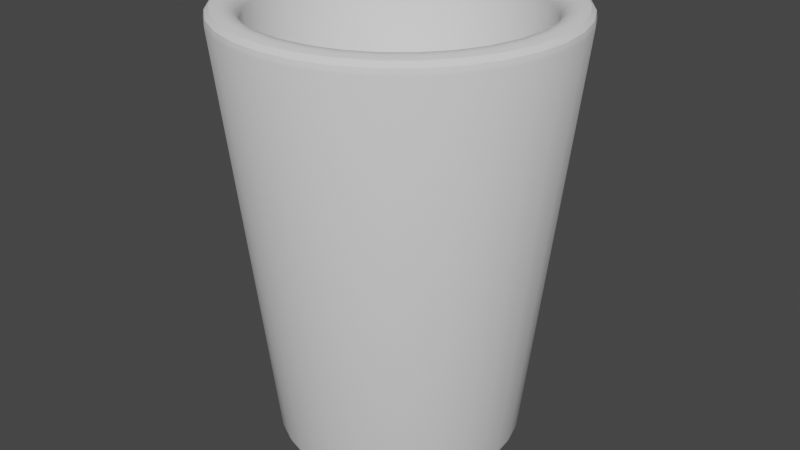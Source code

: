 # Source: cup.blend  (saved by Blender 3.4.6; exported with 4.5.12 LTS)
import bpy
from mathutils import Matrix  # noqa: F401  (used for matrix-valued properties, if any)

bpy.ops.wm.read_factory_settings(use_empty=True)
scene = bpy.context.scene
scene.name = 'Scene'

# ---- collections
col_collection = bpy.data.collections.new('Collection'); scene.collection.children.link(col_collection)

# ---- node groups
ng_auto_smooth = bpy.data.node_groups.new('Auto Smooth', 'GeometryNodeTree')
_s = ng_auto_smooth.interface.new_socket(name='Geometry', in_out='OUTPUT', socket_type='NodeSocketGeometry')
_s = ng_auto_smooth.interface.new_socket(name='Geometry', in_out='INPUT', socket_type='NodeSocketGeometry')
_s = ng_auto_smooth.interface.new_socket(name='Angle', in_out='INPUT', socket_type='NodeSocketFloat')
_s.subtype = 'ANGLE'
_s.min_value = 0.0
_s.max_value = 3.142
ng_auto_smooth.is_modifier = True
_N = ng_auto_smooth.nodes; _L = ng_auto_smooth.links
n0 = _N.new('NodeGroupOutput'); n0.name = 'Group Output'; n0.location = (480, -100)
n1 = _N.new('NodeGroupInput'); n1.name = 'Group Input'; n1.location = (-420, -300)
n2 = _N.new('NodeGroupInput'); n2.name = 'Group Input.001'; n2.location = (-60, -100)
n3 = _N.new('GeometryNodeSetShadeSmooth'); n3.name = 'Set Shade Smooth'; n3.location = (120, -100)
n3.domain = 'EDGE'
n4 = _N.new('GeometryNodeSetShadeSmooth'); n4.name = 'Set Shade Smooth.001'; n4.location = (300, -100)
n5 = _N.new('GeometryNodeInputMeshEdgeAngle'); n5.name = 'Edge Angle'; n5.location = (-420, -220)
n6 = _N.new('GeometryNodeInputEdgeSmooth'); n6.name = 'Is Edge Smooth'; n6.location = (-60, -160)
n7 = _N.new('GeometryNodeInputShadeSmooth'); n7.name = 'Is Face Smooth'; n7.location = (-240, -340)
n8 = _N.new('FunctionNodeBooleanMath'); n8.name = 'Boolean Math'; n8.location = (-60, -220)
n9 = _N.new('FunctionNodeCompare'); n9.name = 'Compare'; n9.location = (-240, -180)
n9.operation = 'LESS_EQUAL'
_L.new(n5.outputs[0], n9.inputs[0])
_L.new(n4.outputs[0], n0.inputs[0])
_L.new(n1.outputs[1], n9.inputs[1])
_L.new(n9.outputs[0], n8.inputs[0])
_L.new(n7.outputs[0], n8.inputs[1])
_L.new(n2.outputs[0], n3.inputs[0])
_L.new(n6.outputs[0], n3.inputs[1])
_L.new(n3.outputs[0], n4.inputs[0])
_L.new(n8.outputs[0], n3.inputs[2])
n0.is_active_output = True

# ---- world
world_world = bpy.data.worlds.new('World'); scene.world = world_world
world_world.use_nodes = True; world_world.node_tree.nodes.clear()
_N = world_world.node_tree.nodes; _L = world_world.node_tree.links
n0 = _N.new('ShaderNodeOutputWorld'); n0.name = 'World Output'; n0.location = (300, 300)
n1 = _N.new('ShaderNodeBackground'); n1.name = 'Background'; n1.location = (10, 300)
n1.inputs[0].default_value = (0.05088, 0.05088, 0.05088, 1.0)
_L.new(n1.outputs[0], n0.inputs[0])
n0.is_active_output = True
world_world.color = (0.05088, 0.05088, 0.05088)
world_world.use_sun_shadow = False
world_world.sun_shadow_jitter_overblur = 0.0

# ---- meshes
me_cylinder_001 = bpy.data.meshes.new('Cylinder.001')
me_cylinder_001.from_pydata([(2.111e-10, 0.2227, -0.003308), (-3.107e-10, 0.2517, 0.02249), (-5.277e-11, 0.2361, 0.0001481), (-2.375e-10, 0.2467, 0.009591), (4.085e-12, 0.3149, 0.9044), (5.299e-09, 0.284, 0.8758), (7.185e-10, 0.3002, 0.9006), (2.656e-09, 0.2889, 0.8901), (0.04345, 0.2184, -0.003308), (0.0491, 0.2468, 0.02249), (0.04606, 0.2316, 0.0001481), (0.04813, 0.242, 0.009591), (0.05541, 0.2785, 0.8758), (0.06144, 0.3089, 0.9044), (0.05636, 0.2834, 0.8901), (0.05857, 0.2945, 0.9006), (0.08522, 0.2057, -0.003308), (0.09631, 0.2325, 0.02249), (0.09036, 0.2181, 0.0001481), (0.09442, 0.2279, 0.009591), (0.1087, 0.2624, 0.8758), (0.1205, 0.2909, 0.9044), (0.1106, 0.2669, 0.8901), (0.1149, 0.2774, 0.9006), (0.1237, 0.1852, -0.003308), (0.1398, 0.2093, 0.02249), (0.1312, 0.1963, 0.0001481), (0.1371, 0.2051, 0.009591), (0.1578, 0.2361, 0.8758), (0.175, 0.2618, 0.9044), (0.1605, 0.2402, 0.8901), (0.1668, 0.2496, 0.9006), (0.1575, 0.1575, -0.003308), (0.178, 0.178, 0.02249), (0.167, 0.167, 0.0001481), (0.1745, 0.1745, 0.009591), (0.2008, 0.2008, 0.8758), (0.2227, 0.2227, 0.9044), (0.2043, 0.2043, 0.8901), (0.2123, 0.2123, 0.9006), (0.1852, 0.1237, -0.003308), (0.2093, 0.1398, 0.02249), (0.1963, 0.1312, 0.0001481), (0.2051, 0.1371, 0.009591), (0.2361, 0.1578, 0.8758), (0.2618, 0.175, 0.9044), (0.2402, 0.1605, 0.8901), (0.2496, 0.1668, 0.9006), (0.2057, 0.08522, -0.003308), (0.2325, 0.09631, 0.02249), (0.2181, 0.09036, 0.0001481), (0.2279, 0.09442, 0.009591), (0.2624, 0.1087, 0.8758), (0.2909, 0.1205, 0.9044), (0.2669, 0.1106, 0.8901), (0.2774, 0.1149, 0.9006), (0.2184, 0.04345, -0.003308), (0.2468, 0.0491, 0.02249), (0.2316, 0.04606, 0.0001481), (0.242, 0.04813, 0.009591), (0.2785, 0.05541, 0.8758), (0.3089, 0.06144, 0.9044), (0.2834, 0.05636, 0.8901), (0.2945, 0.05857, 0.9006), (0.2227, 1.9e-09, -0.003308), (0.2517, 1.243e-09, 0.02249), (0.2361, 1.57e-09, 0.0001481), (0.2467, 1.346e-09, 0.009591), (0.284, 1.208e-09, 0.8758), (0.3149, 1.236e-09, 0.9044), (0.2889, 1.22e-09, 0.8901), (0.3002, 1.234e-09, 0.9006), (0.2184, -0.04345, -0.003308), (0.2468, -0.0491, 0.02249), (0.2316, -0.04606, 0.0001481), (0.242, -0.04813, 0.009591), (0.2785, -0.05541, 0.8758), (0.3089, -0.06144, 0.9044), (0.2834, -0.05636, 0.8901), (0.2945, -0.05857, 0.9006), (0.2057, -0.08522, -0.003308), (0.2325, -0.09631, 0.02249), (0.2181, -0.09036, 0.0001481), (0.2279, -0.09442, 0.009591), (0.2624, -0.1087, 0.8758), (0.2909, -0.1205, 0.9044), (0.2669, -0.1106, 0.8901), (0.2774, -0.1149, 0.9006), (0.1852, -0.1237, -0.003308), (0.2093, -0.1398, 0.02249), (0.1963, -0.1312, 0.0001481), (0.2051, -0.1371, 0.009591), (0.2361, -0.1578, 0.8758), (0.2618, -0.175, 0.9044), (0.2402, -0.1605, 0.8901), (0.2496, -0.1668, 0.9006), (0.1575, -0.1575, -0.003308), (0.178, -0.178, 0.02249), (0.167, -0.167, 0.0001481), (0.1745, -0.1745, 0.009591), (0.2008, -0.2008, 0.8758), (0.2227, -0.2227, 0.9044), (0.2043, -0.2043, 0.8901), (0.2123, -0.2123, 0.9006), (0.1237, -0.1852, -0.003308), (0.1398, -0.2093, 0.02249), (0.1312, -0.1963, 0.0001481), (0.1371, -0.2051, 0.009591), (0.1578, -0.2361, 0.8758), (0.175, -0.2618, 0.9044), (0.1605, -0.2402, 0.8901), (0.1668, -0.2496, 0.9006), (0.08522, -0.2057, -0.003308), (0.09631, -0.2325, 0.02249), (0.09036, -0.2181, 0.0001481), (0.09442, -0.2279, 0.009591), (0.1087, -0.2624, 0.8758), (0.1205, -0.2909, 0.9044), (0.1106, -0.2669, 0.8901), (0.1149, -0.2774, 0.9006), (0.04345, -0.2184, -0.003308), (0.0491, -0.2468, 0.02249), (0.04606, -0.2316, 0.0001481), (0.04813, -0.242, 0.009591), (0.05541, -0.2785, 0.8758), (0.06144, -0.3089, 0.9044), (0.05636, -0.2834, 0.8901), (0.05857, -0.2945, 0.9006), (-6.333e-10, -0.2227, -0.003308), (-3.107e-10, -0.2517, 0.02249), (-4.749e-10, -0.2361, 0.0001481), (-3.562e-10, -0.2467, 0.009591), (5.299e-09, -0.284, 0.8758), (4.085e-12, -0.3149, 0.9044), (2.656e-09, -0.2889, 0.8901), (7.185e-10, -0.3002, 0.9006), (-0.04345, -0.2184, -0.003308), (-0.0491, -0.2468, 0.02249), (-0.04606, -0.2316, 0.0001481), (-0.04813, -0.242, 0.009591), (-0.05541, -0.2785, 0.8758), (-0.06144, -0.3089, 0.9044), (-0.05636, -0.2834, 0.8901), (-0.05857, -0.2945, 0.9006), (-0.08522, -0.2057, -0.003308), (-0.09631, -0.2325, 0.02249), (-0.09036, -0.2181, 0.0001481), (-0.09442, -0.2279, 0.009591), (-0.1087, -0.2624, 0.8758), (-0.1205, -0.2909, 0.9044), (-0.1106, -0.2669, 0.8901), (-0.1149, -0.2774, 0.9006), (-0.1237, -0.1852, -0.003308), (-0.1398, -0.2093, 0.02249), (-0.1312, -0.1963, 0.0001481), (-0.1371, -0.2051, 0.009591), (-0.1578, -0.2361, 0.8758), (-0.175, -0.2618, 0.9044), (-0.1605, -0.2402, 0.8901), (-0.1668, -0.2496, 0.9006), (-0.1575, -0.1575, -0.003308), (-0.178, -0.178, 0.02249), (-0.167, -0.167, 0.0001481), (-0.1745, -0.1745, 0.009591), (-0.2008, -0.2008, 0.8758), (-0.2227, -0.2227, 0.9044), (-0.2043, -0.2043, 0.8901), (-0.2123, -0.2123, 0.9006), (-0.1852, -0.1237, -0.003308), (-0.2093, -0.1398, 0.02249), (-0.1963, -0.1312, 0.0001481), (-0.2051, -0.1371, 0.009591), (-0.2361, -0.1578, 0.8758), (-0.2618, -0.175, 0.9044), (-0.2402, -0.1605, 0.8901), (-0.2496, -0.1668, 0.9006), (-0.2057, -0.08522, -0.003308), (-0.2325, -0.09631, 0.02249), (-0.2181, -0.09036, 0.0001481), (-0.2279, -0.09442, 0.009591), (-0.2624, -0.1087, 0.8758), (-0.2909, -0.1205, 0.9044), (-0.2669, -0.1106, 0.8901), (-0.2774, -0.1149, 0.9006), (-0.2184, -0.04345, -0.003308), (-0.2468, -0.0491, 0.02249), (-0.2316, -0.04606, 0.0001481), (-0.242, -0.04813, 0.009591), (-0.2785, -0.05541, 0.8758), (-0.3089, -0.06144, 0.9044), (-0.2834, -0.05636, 0.8901), (-0.2945, -0.05857, 0.9006), (-0.2227, 1.478e-09, -0.003308), (-0.2517, 1.243e-09, 0.02249), (-0.2361, 1.372e-09, 0.0001481), (-0.2467, 1.28e-09, 0.009591), (-0.284, 1.208e-09, 0.8758), (-0.3149, 1.236e-09, 0.9044), (-0.2889, 1.22e-09, 0.8901), (-0.3002, 1.234e-09, 0.9006), (-0.2184, 0.04345, -0.003308), (-0.2468, 0.0491, 0.02249), (-0.2316, 0.04606, 0.0001481), (-0.242, 0.04813, 0.009591), (-0.2785, 0.05541, 0.8758), (-0.3089, 0.06144, 0.9044), (-0.2834, 0.05636, 0.8901), (-0.2945, 0.05857, 0.9006), (-0.2057, 0.08522, -0.003308), (-0.2325, 0.09631, 0.02249), (-0.2181, 0.09036, 0.0001481), (-0.2279, 0.09442, 0.009591), (-0.2624, 0.1087, 0.8758), (-0.2909, 0.1205, 0.9044), (-0.2669, 0.1106, 0.8901), (-0.2774, 0.1149, 0.9006), (-0.1852, 0.1237, -0.003308), (-0.2093, 0.1398, 0.02249), (-0.1963, 0.1312, 0.0001481), (-0.2051, 0.1371, 0.009591), (-0.2361, 0.1578, 0.8758), (-0.2618, 0.175, 0.9044), (-0.2402, 0.1605, 0.8901), (-0.2496, 0.1668, 0.9006), (-0.1575, 0.1575, -0.003308), (-0.178, 0.178, 0.02249), (-0.167, 0.167, 0.0001481), (-0.1745, 0.1745, 0.009591), (-0.2008, 0.2008, 0.8758), (-0.2227, 0.2227, 0.9044), (-0.2043, 0.2043, 0.8901), (-0.2123, 0.2123, 0.9006), (-0.1237, 0.1852, -0.003308), (-0.1398, 0.2093, 0.02249), (-0.1312, 0.1963, 0.0001481), (-0.1371, 0.2051, 0.009591), (-0.1578, 0.2361, 0.8758), (-0.175, 0.2618, 0.9044), (-0.1605, 0.2402, 0.8901), (-0.1668, 0.2496, 0.9006), (-0.08522, 0.2057, -0.003308), (-0.09631, 0.2325, 0.02249), (-0.09036, 0.2181, 0.0001481), (-0.09442, 0.2279, 0.009591), (-0.1087, 0.2624, 0.8758), (-0.1205, 0.2909, 0.9044), (-0.1106, 0.2669, 0.8901), (-0.1149, 0.2774, 0.9006), (-0.04345, 0.2184, -0.003308), (-0.0491, 0.2468, 0.02249), (-0.04606, 0.2316, 0.0001481), (-0.04813, 0.242, 0.009591), (-0.05541, 0.2785, 0.8758), (-0.06144, 0.3089, 0.9044), (-0.05636, 0.2834, 0.8901), (-0.05857, 0.2945, 0.9006), (0.06326, 0.318, 0.9033), (0.06778, 0.3408, 0.8775), (0.06573, 0.3304, 0.8999), (0.06738, 0.3387, 0.8904), (-1.631e-10, 0.3474, 0.8775), (-1.587e-10, 0.3242, 0.9033), (-1.583e-10, 0.3454, 0.8904), (-1.583e-10, 0.3369, 0.8999), (0.1241, 0.2996, 0.9033), (0.133, 0.321, 0.8775), (0.1289, 0.3113, 0.8999), (0.1322, 0.3191, 0.8904), (0.1801, 0.2696, 0.9033), (0.193, 0.2889, 0.8775), (0.1872, 0.2801, 0.8999), (0.1919, 0.2872, 0.8904), (0.2293, 0.2293, 0.9033), (0.2457, 0.2457, 0.8775), (0.2382, 0.2382, 0.8999), (0.2442, 0.2442, 0.8904), (0.2696, 0.1801, 0.9033), (0.2889, 0.193, 0.8775), (0.2801, 0.1872, 0.8999), (0.2872, 0.1919, 0.8904), (0.2996, 0.1241, 0.9033), (0.321, 0.133, 0.8775), (0.3113, 0.1289, 0.8999), (0.3191, 0.1322, 0.8904), (0.318, 0.06326, 0.9033), (0.3408, 0.06778, 0.8775), (0.3304, 0.06573, 0.8999), (0.3387, 0.06738, 0.8904), (0.3242, 6.347e-10, 0.9033), (0.3474, 6.525e-10, 0.8775), (0.3369, 6.333e-10, 0.8999), (0.3454, 6.333e-10, 0.8904), (0.318, -0.06326, 0.9033), (0.3408, -0.06778, 0.8775), (0.3304, -0.06573, 0.8999), (0.3387, -0.06738, 0.8904), (0.2996, -0.1241, 0.9033), (0.321, -0.133, 0.8775), (0.3113, -0.1289, 0.8999), (0.3191, -0.1322, 0.8904), (0.2696, -0.1801, 0.9033), (0.2889, -0.193, 0.8775), (0.2801, -0.1872, 0.8999), (0.2872, -0.1919, 0.8904), (0.2293, -0.2293, 0.9033), (0.2457, -0.2457, 0.8775), (0.2382, -0.2382, 0.8999), (0.2442, -0.2442, 0.8904), (0.1801, -0.2696, 0.9033), (0.193, -0.2889, 0.8775), (0.1872, -0.2801, 0.8999), (0.1919, -0.2872, 0.8904), (0.1241, -0.2996, 0.9033), (0.133, -0.321, 0.8775), (0.1289, -0.3113, 0.8999), (0.1322, -0.3191, 0.8904), (0.06326, -0.318, 0.9033), (0.06778, -0.3408, 0.8775), (0.06573, -0.3304, 0.8999), (0.06738, -0.3387, 0.8904), (-1.587e-10, -0.3242, 0.9033), (-1.631e-10, -0.3474, 0.8775), (-1.583e-10, -0.3369, 0.8999), (-1.583e-10, -0.3454, 0.8904), (-0.06326, -0.318, 0.9033), (-0.06778, -0.3408, 0.8775), (-0.06573, -0.3304, 0.8999), (-0.06738, -0.3387, 0.8904), (-0.1241, -0.2996, 0.9033), (-0.133, -0.321, 0.8775), (-0.1289, -0.3113, 0.8999), (-0.1322, -0.3191, 0.8904), (-0.1801, -0.2696, 0.9033), (-0.193, -0.2889, 0.8775), (-0.1872, -0.2801, 0.8999), (-0.1919, -0.2872, 0.8904), (-0.2293, -0.2293, 0.9033), (-0.2457, -0.2457, 0.8775), (-0.2382, -0.2382, 0.8999), (-0.2442, -0.2442, 0.8904), (-0.2696, -0.1801, 0.9033), (-0.2889, -0.193, 0.8775), (-0.2801, -0.1872, 0.8999), (-0.2872, -0.1919, 0.8904), (-0.2996, -0.1241, 0.9033), (-0.321, -0.133, 0.8775), (-0.3113, -0.1289, 0.8999), (-0.3191, -0.1322, 0.8904), (-0.318, -0.06326, 0.9033), (-0.3408, -0.06778, 0.8775), (-0.3304, -0.06573, 0.8999), (-0.3387, -0.06738, 0.8904), (-0.3242, 6.347e-10, 0.9033), (-0.3474, 6.525e-10, 0.8775), (-0.3369, 6.333e-10, 0.8999), (-0.3454, 6.333e-10, 0.8904), (-0.318, 0.06326, 0.9033), (-0.3408, 0.06778, 0.8775), (-0.3304, 0.06573, 0.8999), (-0.3387, 0.06738, 0.8904), (-0.2996, 0.1241, 0.9033), (-0.321, 0.133, 0.8775), (-0.3113, 0.1289, 0.8999), (-0.3191, 0.1322, 0.8904), (-0.2696, 0.1801, 0.9033), (-0.2889, 0.193, 0.8775), (-0.2801, 0.1872, 0.8999), (-0.2872, 0.1919, 0.8904), (-0.2293, 0.2293, 0.9033), (-0.2457, 0.2457, 0.8775), (-0.2382, 0.2382, 0.8999), (-0.2442, 0.2442, 0.8904), (-0.1801, 0.2696, 0.9033), (-0.193, 0.2889, 0.8775), (-0.1872, 0.2801, 0.8999), (-0.1919, 0.2872, 0.8904), (-0.1241, 0.2996, 0.9033), (-0.133, 0.321, 0.8775), (-0.1289, 0.3113, 0.8999), (-0.1322, 0.3191, 0.8904), (-0.06326, 0.318, 0.9033), (-0.06778, 0.3408, 0.8775), (-0.06573, 0.3304, 0.8999), (-0.06738, 0.3387, 0.8904), (1.535e-07, 0.2344, 0.04975), (1.587e-07, 0.2012, 0.01908), (1.563e-07, 0.2291, 0.03442), (1.582e-07, 0.217, 0.02319), (0.03926, 0.1974, 0.01908), (0.04573, 0.2299, 0.04975), (0.04233, 0.2128, 0.02319), (0.0447, 0.2247, 0.03442), (0.07701, 0.1859, 0.01908), (0.0897, 0.2165, 0.04975), (0.08304, 0.2005, 0.02319), (0.08768, 0.2117, 0.03442), (0.1118, 0.1673, 0.01908), (0.1302, 0.1949, 0.04975), (0.1206, 0.1804, 0.02319), (0.1273, 0.1905, 0.03442), (0.1423, 0.1423, 0.01908), (0.1657, 0.1657, 0.04975), (0.1534, 0.1534, 0.02319), (0.162, 0.162, 0.03442), (0.1673, 0.1118, 0.01908), (0.1949, 0.1302, 0.04975), (0.1804, 0.1206, 0.02319), (0.1905, 0.1273, 0.03442), (0.1859, 0.07701, 0.01908), (0.2165, 0.0897, 0.04975), (0.2005, 0.08304, 0.02319), (0.2117, 0.08768, 0.03442), (0.1974, 0.03926, 0.01908), (0.2299, 0.04573, 0.04975), (0.2128, 0.04233, 0.02319), (0.2247, 0.0447, 0.03442), (0.2012, -2.071e-10, 0.01908), (0.2344, -1.646e-10, 0.04975), (0.217, -2.071e-10, 0.02319), (0.2291, -1.914e-10, 0.03442), (0.1974, -0.03926, 0.01908), (0.2299, -0.04573, 0.04975), (0.2128, -0.04233, 0.02319), (0.2247, -0.0447, 0.03442), (0.1859, -0.07701, 0.01908), (0.2165, -0.0897, 0.04975), (0.2005, -0.08304, 0.02319), (0.2117, -0.08768, 0.03442), (0.1673, -0.1118, 0.01908), (0.1949, -0.1302, 0.04975), (0.1804, -0.1206, 0.02319), (0.1905, -0.1273, 0.03442), (0.1423, -0.1423, 0.01908), (0.1657, -0.1657, 0.04975), (0.1534, -0.1534, 0.02319), (0.162, -0.162, 0.03442), (0.1118, -0.1673, 0.01908), (0.1302, -0.1949, 0.04975), (0.1206, -0.1804, 0.02319), (0.1273, -0.1905, 0.03442), (0.07701, -0.1859, 0.01908), (0.0897, -0.2165, 0.04975), (0.08304, -0.2005, 0.02319), (0.08768, -0.2117, 0.03442), (0.03926, -0.1974, 0.01908), (0.04573, -0.2299, 0.04975), (0.04233, -0.2128, 0.02319), (0.0447, -0.2247, 0.03442), (1.592e-07, -0.2012, 0.01908), (1.535e-07, -0.2344, 0.04975), (1.584e-07, -0.217, 0.02319), (1.563e-07, -0.2291, 0.03442), (-0.03926, -0.1974, 0.01908), (-0.04573, -0.2299, 0.04975), (-0.04233, -0.2128, 0.02319), (-0.0447, -0.2247, 0.03442), (-0.07701, -0.1859, 0.01908), (-0.0897, -0.2165, 0.04975), (-0.08304, -0.2005, 0.02319), (-0.08768, -0.2117, 0.03442), (-0.1118, -0.1673, 0.01908), (-0.1302, -0.1949, 0.04975), (-0.1205, -0.1804, 0.02319), (-0.1273, -0.1905, 0.03442), (-0.1423, -0.1423, 0.01908), (-0.1657, -0.1657, 0.04975), (-0.1534, -0.1534, 0.02319), (-0.162, -0.162, 0.03442), (-0.1673, -0.1118, 0.01908), (-0.1949, -0.1302, 0.04975), (-0.1804, -0.1206, 0.02319), (-0.1905, -0.1273, 0.03442), (-0.1859, -0.07701, 0.01908), (-0.2165, -0.0897, 0.04975), (-0.2005, -0.08304, 0.02319), (-0.2117, -0.08768, 0.03442), (-0.1974, -0.03926, 0.01908), (-0.2299, -0.04573, 0.04975), (-0.2128, -0.04233, 0.02319), (-0.2247, -0.0447, 0.03442), (-0.2012, -7.072e-10, 0.01908), (-0.2344, -1.646e-10, 0.04975), (-0.217, -4.571e-10, 0.02319), (-0.2291, -2.54e-10, 0.03442), (-0.1974, 0.03926, 0.01908), (-0.2299, 0.04573, 0.04975), (-0.2128, 0.04233, 0.02319), (-0.2247, 0.0447, 0.03442), (-0.1859, 0.07701, 0.01908), (-0.2165, 0.0897, 0.04975), (-0.2005, 0.08304, 0.02319), (-0.2117, 0.08768, 0.03442), (-0.1673, 0.1118, 0.01908), (-0.1949, 0.1302, 0.04975), (-0.1804, 0.1206, 0.02319), (-0.1905, 0.1273, 0.03442), (-0.1423, 0.1423, 0.01908), (-0.1657, 0.1657, 0.04975), (-0.1534, 0.1534, 0.02319), (-0.162, 0.162, 0.03442), (-0.1118, 0.1673, 0.01908), (-0.1302, 0.1949, 0.04975), (-0.1205, 0.1804, 0.02319), (-0.1273, 0.1905, 0.03442), (-0.07701, 0.1859, 0.01908), (-0.0897, 0.2165, 0.04975), (-0.08304, 0.2005, 0.02319), (-0.08768, 0.2117, 0.03442), (-0.03926, 0.1974, 0.01908), (-0.04573, 0.2299, 0.04975), (-0.04233, 0.2128, 0.02319), (-0.0447, 0.2247, 0.03442), (0.06655, 0.3346, 0.8951), (-1.583e-10, 0.3411, 0.8951), (0.1305, 0.3152, 0.8951), (0.1895, 0.2836, 0.8951), (0.2412, 0.2412, 0.8951), (0.2836, 0.1895, 0.8951), (0.3152, 0.1305, 0.8951), (0.3346, 0.06655, 0.8951), (0.3411, 6.333e-10, 0.8951), (0.3346, -0.06655, 0.8951), (0.3152, -0.1305, 0.8951), (0.2836, -0.1895, 0.8951), (0.2412, -0.2412, 0.8951), (0.1895, -0.2836, 0.8951), (0.1305, -0.3152, 0.8951), (0.06655, -0.3346, 0.8951), (-1.583e-10, -0.3411, 0.8951), (-0.06655, -0.3346, 0.8951), (-0.1305, -0.3152, 0.8951), (-0.1895, -0.2836, 0.8951), (-0.2412, -0.2412, 0.8951), (-0.2836, -0.1895, 0.8951), (-0.3152, -0.1305, 0.8951), (-0.3346, -0.06655, 0.8951), (-0.3411, 6.333e-10, 0.8951), (-0.3346, 0.06655, 0.8951), (-0.3152, 0.1305, 0.8951), (-0.2836, 0.1895, 0.8951), (-0.2412, 0.2412, 0.8951), (-0.1895, 0.2836, 0.8951), (-0.1305, 0.3152, 0.8951), (-0.06655, 0.3346, 0.8951), (0.06758, 0.3398, 0.884), (-1.607e-10, 0.3464, 0.884), (0.1326, 0.32, 0.884), (0.1925, 0.288, 0.884), (0.2449, 0.2449, 0.884), (0.288, 0.1925, 0.884), (0.32, 0.1326, 0.884), (0.3398, 0.06758, 0.884), (0.3464, 6.429e-10, 0.884), (0.3398, -0.06758, 0.884), (0.32, -0.1326, 0.884), (0.288, -0.1925, 0.884), (0.2449, -0.2449, 0.884), (0.1925, -0.288, 0.884), (0.1326, -0.32, 0.884), (0.06758, -0.3398, 0.884), (-1.607e-10, -0.3464, 0.884), (-0.06758, -0.3398, 0.884), (-0.1326, -0.32, 0.884), (-0.1925, -0.288, 0.884), (-0.2449, -0.2449, 0.884), (-0.288, -0.1925, 0.884), (-0.32, -0.1326, 0.884), (-0.3398, -0.06758, 0.884), (-0.3464, 6.429e-10, 0.884), (-0.3398, 0.06758, 0.884), (-0.32, 0.1326, 0.884), (-0.288, 0.1925, 0.884), (-0.2449, 0.2449, 0.884), (-0.1925, 0.288, 0.884), (-0.1326, 0.32, 0.884), (-0.06758, 0.3398, 0.884)], [], [(249, 381, 260, 1), (20, 12, 389, 393), (28, 20, 393, 397), (36, 28, 397, 401), (44, 36, 401, 405), (52, 44, 405, 409), (60, 52, 409, 413), (68, 60, 413, 417), (76, 68, 417, 421), (84, 76, 421, 425), (92, 84, 425, 429), (100, 92, 429, 433), (108, 100, 433, 437), (116, 108, 437, 441), (124, 116, 441, 445), (132, 124, 445, 449), (140, 132, 449, 453), (148, 140, 453, 457), (156, 148, 457, 461), (164, 156, 461, 465), (172, 164, 465, 469), (180, 172, 469, 473), (188, 180, 473, 477), (196, 188, 477, 481), (197, 205, 356, 352), (212, 204, 485, 489), (220, 212, 489, 493), (228, 220, 493, 497), (236, 228, 497, 501), (244, 236, 501, 505), (201, 357, 361, 209), (252, 244, 505, 509), (12, 5, 384, 389), (1, 260, 257, 9), (5, 252, 509, 384), (17, 265, 269, 25), (25, 269, 273, 33), (33, 273, 277, 41), (41, 277, 281, 49), (49, 281, 285, 57), (57, 285, 289, 65), (65, 289, 293, 73), (73, 293, 297, 81), (81, 297, 301, 89), (89, 301, 305, 97), (97, 305, 309, 105), (105, 309, 313, 113), (113, 313, 317, 121), (121, 317, 321, 129), (129, 321, 325, 137), (137, 325, 329, 145), (145, 329, 333, 153), (153, 333, 337, 161), (161, 337, 341, 169), (169, 341, 345, 177), (177, 345, 349, 185), (185, 349, 353, 193), (193, 353, 357, 201), (204, 196, 481, 485), (209, 361, 365, 217), (217, 365, 369, 225), (225, 369, 373, 233), (233, 373, 377, 241), (241, 377, 381, 249), (388, 385, 508, 504, 500, 496, 492, 488, 484, 480, 476, 472, 468, 464, 460, 456, 452, 448, 444, 440, 436, 432, 428, 424, 420, 416, 412, 408, 404, 400, 396, 392), (9, 257, 265, 17), (93, 101, 304, 300), (205, 213, 360, 356), (101, 109, 308, 304), (213, 221, 364, 360), (109, 117, 312, 308), (4, 13, 256, 261), (221, 229, 368, 364), (117, 125, 316, 312), (13, 21, 264, 256), (229, 237, 372, 368), (125, 133, 320, 316), (21, 29, 268, 264), (237, 245, 376, 372), (133, 141, 324, 320), (29, 37, 272, 268), (245, 253, 380, 376), (141, 149, 328, 324), (37, 45, 276, 272), (253, 4, 261, 380), (149, 157, 332, 328), (45, 53, 280, 276), (157, 165, 336, 332), (53, 61, 284, 280), (165, 173, 340, 336), (61, 69, 288, 284), (173, 181, 344, 340), (69, 77, 292, 288), (181, 189, 348, 344), (77, 85, 296, 292), (189, 197, 352, 348), (85, 93, 300, 296), (1, 9, 11, 3), (3, 11, 10, 2), (2, 10, 8, 0), (544, 545, 262, 259), (512, 513, 263, 258), (258, 263, 261, 256), (9, 17, 19, 11), (11, 19, 18, 10), (10, 18, 16, 8), (546, 544, 259, 267), (514, 512, 258, 266), (266, 258, 256, 264), (17, 25, 27, 19), (19, 27, 26, 18), (18, 26, 24, 16), (547, 546, 267, 271), (515, 514, 266, 270), (270, 266, 264, 268), (25, 33, 35, 27), (27, 35, 34, 26), (26, 34, 32, 24), (548, 547, 271, 275), (516, 515, 270, 274), (274, 270, 268, 272), (33, 41, 43, 35), (35, 43, 42, 34), (34, 42, 40, 32), (549, 548, 275, 279), (517, 516, 274, 278), (278, 274, 272, 276), (41, 49, 51, 43), (43, 51, 50, 42), (42, 50, 48, 40), (550, 549, 279, 283), (518, 517, 278, 282), (282, 278, 276, 280), (49, 57, 59, 51), (51, 59, 58, 50), (50, 58, 56, 48), (551, 550, 283, 287), (519, 518, 282, 286), (286, 282, 280, 284), (57, 65, 67, 59), (59, 67, 66, 58), (58, 66, 64, 56), (552, 551, 287, 291), (520, 519, 286, 290), (290, 286, 284, 288), (65, 73, 75, 67), (67, 75, 74, 66), (66, 74, 72, 64), (553, 552, 291, 295), (521, 520, 290, 294), (294, 290, 288, 292), (73, 81, 83, 75), (75, 83, 82, 74), (74, 82, 80, 72), (554, 553, 295, 299), (522, 521, 294, 298), (298, 294, 292, 296), (81, 89, 91, 83), (83, 91, 90, 82), (82, 90, 88, 80), (555, 554, 299, 303), (523, 522, 298, 302), (302, 298, 296, 300), (89, 97, 99, 91), (91, 99, 98, 90), (90, 98, 96, 88), (556, 555, 303, 307), (524, 523, 302, 306), (306, 302, 300, 304), (97, 105, 107, 99), (99, 107, 106, 98), (98, 106, 104, 96), (557, 556, 307, 311), (525, 524, 306, 310), (310, 306, 304, 308), (105, 113, 115, 107), (107, 115, 114, 106), (106, 114, 112, 104), (558, 557, 311, 315), (526, 525, 310, 314), (314, 310, 308, 312), (113, 121, 123, 115), (115, 123, 122, 114), (114, 122, 120, 112), (559, 558, 315, 319), (527, 526, 314, 318), (318, 314, 312, 316), (121, 129, 131, 123), (123, 131, 130, 122), (122, 130, 128, 120), (560, 559, 319, 323), (528, 527, 318, 322), (322, 318, 316, 320), (129, 137, 139, 131), (131, 139, 138, 130), (130, 138, 136, 128), (561, 560, 323, 327), (529, 528, 322, 326), (326, 322, 320, 324), (137, 145, 147, 139), (139, 147, 146, 138), (138, 146, 144, 136), (562, 561, 327, 331), (530, 529, 326, 330), (330, 326, 324, 328), (145, 153, 155, 147), (147, 155, 154, 146), (146, 154, 152, 144), (563, 562, 331, 335), (531, 530, 330, 334), (334, 330, 328, 332), (153, 161, 163, 155), (155, 163, 162, 154), (154, 162, 160, 152), (564, 563, 335, 339), (532, 531, 334, 338), (338, 334, 332, 336), (161, 169, 171, 163), (163, 171, 170, 162), (162, 170, 168, 160), (565, 564, 339, 343), (533, 532, 338, 342), (342, 338, 336, 340), (169, 177, 179, 171), (171, 179, 178, 170), (170, 178, 176, 168), (566, 565, 343, 347), (534, 533, 342, 346), (346, 342, 340, 344), (177, 185, 187, 179), (179, 187, 186, 178), (178, 186, 184, 176), (567, 566, 347, 351), (535, 534, 346, 350), (350, 346, 344, 348), (185, 193, 195, 187), (187, 195, 194, 186), (186, 194, 192, 184), (568, 567, 351, 355), (536, 535, 350, 354), (354, 350, 348, 352), (193, 201, 203, 195), (195, 203, 202, 194), (194, 202, 200, 192), (569, 568, 355, 359), (537, 536, 354, 358), (358, 354, 352, 356), (201, 209, 211, 203), (203, 211, 210, 202), (202, 210, 208, 200), (570, 569, 359, 363), (538, 537, 358, 362), (362, 358, 356, 360), (209, 217, 219, 211), (211, 219, 218, 210), (210, 218, 216, 208), (571, 570, 363, 367), (539, 538, 362, 366), (366, 362, 360, 364), (217, 225, 227, 219), (219, 227, 226, 218), (218, 226, 224, 216), (572, 571, 367, 371), (540, 539, 366, 370), (370, 366, 364, 368), (225, 233, 235, 227), (227, 235, 234, 226), (226, 234, 232, 224), (573, 572, 371, 375), (541, 540, 370, 374), (374, 370, 368, 372), (233, 241, 243, 235), (235, 243, 242, 234), (234, 242, 240, 232), (574, 573, 375, 379), (542, 541, 374, 378), (378, 374, 372, 376), (241, 249, 251, 243), (243, 251, 250, 242), (242, 250, 248, 240), (575, 574, 379, 383), (543, 542, 378, 382), (382, 378, 376, 380), (249, 1, 3, 251), (251, 3, 2, 250), (250, 2, 0, 248), (545, 575, 383, 262), (513, 543, 382, 263), (263, 382, 380, 261), (13, 4, 6, 15), (15, 6, 7, 14), (14, 7, 5, 12), (21, 13, 15, 23), (23, 15, 14, 22), (22, 14, 12, 20), (29, 21, 23, 31), (31, 23, 22, 30), (30, 22, 20, 28), (37, 29, 31, 39), (39, 31, 30, 38), (38, 30, 28, 36), (45, 37, 39, 47), (47, 39, 38, 46), (46, 38, 36, 44), (53, 45, 47, 55), (55, 47, 46, 54), (54, 46, 44, 52), (61, 53, 55, 63), (63, 55, 54, 62), (62, 54, 52, 60), (69, 61, 63, 71), (71, 63, 62, 70), (70, 62, 60, 68), (77, 69, 71, 79), (79, 71, 70, 78), (78, 70, 68, 76), (85, 77, 79, 87), (87, 79, 78, 86), (86, 78, 76, 84), (93, 85, 87, 95), (95, 87, 86, 94), (94, 86, 84, 92), (101, 93, 95, 103), (103, 95, 94, 102), (102, 94, 92, 100), (109, 101, 103, 111), (111, 103, 102, 110), (110, 102, 100, 108), (117, 109, 111, 119), (119, 111, 110, 118), (118, 110, 108, 116), (125, 117, 119, 127), (127, 119, 118, 126), (126, 118, 116, 124), (133, 125, 127, 135), (135, 127, 126, 134), (134, 126, 124, 132), (141, 133, 135, 143), (143, 135, 134, 142), (142, 134, 132, 140), (149, 141, 143, 151), (151, 143, 142, 150), (150, 142, 140, 148), (157, 149, 151, 159), (159, 151, 150, 158), (158, 150, 148, 156), (165, 157, 159, 167), (167, 159, 158, 166), (166, 158, 156, 164), (173, 165, 167, 175), (175, 167, 166, 174), (174, 166, 164, 172), (181, 173, 175, 183), (183, 175, 174, 182), (182, 174, 172, 180), (189, 181, 183, 191), (191, 183, 182, 190), (190, 182, 180, 188), (197, 189, 191, 199), (199, 191, 190, 198), (198, 190, 188, 196), (205, 197, 199, 207), (207, 199, 198, 206), (206, 198, 196, 204), (213, 205, 207, 215), (215, 207, 206, 214), (214, 206, 204, 212), (221, 213, 215, 223), (223, 215, 214, 222), (222, 214, 212, 220), (229, 221, 223, 231), (231, 223, 222, 230), (230, 222, 220, 228), (237, 229, 231, 239), (239, 231, 230, 238), (238, 230, 228, 236), (245, 237, 239, 247), (247, 239, 238, 246), (246, 238, 236, 244), (253, 245, 247, 255), (255, 247, 246, 254), (254, 246, 244, 252), (4, 253, 255, 6), (6, 255, 254, 7), (7, 254, 252, 5), (389, 384, 386, 391), (391, 386, 387, 390), (390, 387, 385, 388), (393, 389, 391, 395), (395, 391, 390, 394), (394, 390, 388, 392), (397, 393, 395, 399), (399, 395, 394, 398), (398, 394, 392, 396), (401, 397, 399, 403), (403, 399, 398, 402), (402, 398, 396, 400), (405, 401, 403, 407), (407, 403, 402, 406), (406, 402, 400, 404), (409, 405, 407, 411), (411, 407, 406, 410), (410, 406, 404, 408), (413, 409, 411, 415), (415, 411, 410, 414), (414, 410, 408, 412), (417, 413, 415, 419), (419, 415, 414, 418), (418, 414, 412, 416), (421, 417, 419, 423), (423, 419, 418, 422), (422, 418, 416, 420), (425, 421, 423, 427), (427, 423, 422, 426), (426, 422, 420, 424), (429, 425, 427, 431), (431, 427, 426, 430), (430, 426, 424, 428), (433, 429, 431, 435), (435, 431, 430, 434), (434, 430, 428, 432), (437, 433, 435, 439), (439, 435, 434, 438), (438, 434, 432, 436), (441, 437, 439, 443), (443, 439, 438, 442), (442, 438, 436, 440), (445, 441, 443, 447), (447, 443, 442, 446), (446, 442, 440, 444), (449, 445, 447, 451), (451, 447, 446, 450), (450, 446, 444, 448), (453, 449, 451, 455), (455, 451, 450, 454), (454, 450, 448, 452), (457, 453, 455, 459), (459, 455, 454, 458), (458, 454, 452, 456), (461, 457, 459, 463), (463, 459, 458, 462), (462, 458, 456, 460), (465, 461, 463, 467), (467, 463, 462, 466), (466, 462, 460, 464), (469, 465, 467, 471), (471, 467, 466, 470), (470, 466, 464, 468), (473, 469, 471, 475), (475, 471, 470, 474), (474, 470, 468, 472), (477, 473, 475, 479), (479, 475, 474, 478), (478, 474, 472, 476), (481, 477, 479, 483), (483, 479, 478, 482), (482, 478, 476, 480), (485, 481, 483, 487), (487, 483, 482, 486), (486, 482, 480, 484), (489, 485, 487, 491), (491, 487, 486, 490), (490, 486, 484, 488), (493, 489, 491, 495), (495, 491, 490, 494), (494, 490, 488, 492), (497, 493, 495, 499), (499, 495, 494, 498), (498, 494, 492, 496), (501, 497, 499, 503), (503, 499, 498, 502), (502, 498, 496, 500), (505, 501, 503, 507), (507, 503, 502, 506), (506, 502, 500, 504), (509, 505, 507, 511), (511, 507, 506, 510), (510, 506, 504, 508), (384, 509, 511, 386), (386, 511, 510, 387), (387, 510, 508, 385), (0, 8, 16, 24, 32, 40, 48, 56, 64, 72, 80, 88, 96, 104, 112, 120, 128, 136, 144, 152, 160, 168, 176, 184, 192, 200, 208, 216, 224, 232, 240, 248), (262, 383, 543, 513), (383, 379, 542, 543), (379, 375, 541, 542), (375, 371, 540, 541), (371, 367, 539, 540), (367, 363, 538, 539), (363, 359, 537, 538), (359, 355, 536, 537), (355, 351, 535, 536), (351, 347, 534, 535), (347, 343, 533, 534), (343, 339, 532, 533), (339, 335, 531, 532), (335, 331, 530, 531), (331, 327, 529, 530), (327, 323, 528, 529), (323, 319, 527, 528), (319, 315, 526, 527), (315, 311, 525, 526), (311, 307, 524, 525), (307, 303, 523, 524), (303, 299, 522, 523), (299, 295, 521, 522), (295, 291, 520, 521), (291, 287, 519, 520), (287, 283, 518, 519), (283, 279, 517, 518), (279, 275, 516, 517), (275, 271, 515, 516), (271, 267, 514, 515), (267, 259, 512, 514), (259, 262, 513, 512), (260, 381, 575, 545), (381, 377, 574, 575), (377, 373, 573, 574), (373, 369, 572, 573), (369, 365, 571, 572), (365, 361, 570, 571), (361, 357, 569, 570), (357, 353, 568, 569), (353, 349, 567, 568), (349, 345, 566, 567), (345, 341, 565, 566), (341, 337, 564, 565), (337, 333, 563, 564), (333, 329, 562, 563), (329, 325, 561, 562), (325, 321, 560, 561), (321, 317, 559, 560), (317, 313, 558, 559), (313, 309, 557, 558), (309, 305, 556, 557), (305, 301, 555, 556), (301, 297, 554, 555), (297, 293, 553, 554), (293, 289, 552, 553), (289, 285, 551, 552), (285, 281, 550, 551), (281, 277, 549, 550), (277, 273, 548, 549), (273, 269, 547, 548), (269, 265, 546, 547), (265, 257, 544, 546), (257, 260, 545, 544)])
me_cylinder_001.polygons.foreach_set('use_smooth', [True] * 546)
_uv = me_cylinder_001.uv_layers.new(name='UVMap')
_uv.uv.foreach_set('vector', [0.03125, 0.5142, 0.03125, 0.9858, 0.0, 0.9858, 0.0, 0.5142, 0.3179, 0.414, 0.2846, 0.4241, 0.2846, 0.4241, 0.3179, 0.414, 0.3486, 0.3976, 0.3179, 0.414, 0.3179, 0.414, 0.3486, 0.3976, 0.3755, 0.3755, 0.3486, 0.3976, 0.3486, 0.3976, 0.3755, 0.3755, 0.3976, 0.3486, 0.3755, 0.3755, 0.3755, 0.3755, 0.3976, 0.3486, 0.414, 0.3179, 0.3976, 0.3486, 0.3976, 0.3486, 0.414, 0.3179, 0.4241, 0.2846, 0.414, 0.3179, 0.414, 0.3179, 0.4241, 0.2846, 0.4275, 0.25, 0.4241, 0.2846, 0.4241, 0.2846, 0.4275, 0.25, 0.4241, 0.2154, 0.4275, 0.25, 0.4275, 0.25, 0.4241, 0.2154, 0.414, 0.1821, 0.4241, 0.2154, 0.4241, 0.2154, 0.414, 0.1821, 0.3976, 0.1514, 0.414, 0.1821, 0.414, 0.1821, 0.3976, 0.1514, 0.3755, 0.1245, 0.3976, 0.1514, 0.3976, 0.1514, 0.3755, 0.1245, 0.3486, 0.1024, 0.3755, 0.1245, 0.3755, 0.1245, 0.3486, 0.1024, 0.3179, 0.08604, 0.3486, 0.1024, 0.3486, 0.1024, 0.3179, 0.08604, 0.2846, 0.07594, 0.3179, 0.08604, 0.3179, 0.08604, 0.2846, 0.07594, 0.25, 0.07253, 0.2846, 0.07594, 0.2846, 0.07594, 0.25, 0.07253, 0.2154, 0.07594, 0.25, 0.07253, 0.25, 0.07253, 0.2154, 0.07594, 0.1821, 0.08604, 0.2154, 0.07594, 0.2154, 0.07594, 0.1821, 0.08604, 0.1514, 0.1024, 0.1821, 0.08604, 0.1821, 0.08604, 0.1514, 0.1024, 0.1245, 0.1245, 0.1514, 0.1024, 0.1514, 0.1024, 0.1245, 0.1245, 0.1024, 0.1514, 0.1245, 0.1245, 0.1245, 0.1245, 0.1024, 0.1514, 0.08604, 0.1821, 0.1024, 0.1514, 0.1024, 0.1514, 0.08604, 0.1821, 0.07594, 0.2154, 0.08604, 0.1821, 0.08604, 0.1821, 0.07594, 0.2154, 0.07253, 0.25, 0.07594, 0.2154, 0.07594, 0.2154, 0.07253, 0.25, 0.05466, 0.25, 0.05841, 0.2881, 0.03214, 0.2933, 0.02787, 0.25, 0.08604, 0.3179, 0.07594, 0.2846, 0.07594, 0.2846, 0.08604, 0.3179, 0.1024, 0.3486, 0.08604, 0.3179, 0.08604, 0.3179, 0.1024, 0.3486, 0.1245, 0.3755, 0.1024, 0.3486, 0.1024, 0.3486, 0.1245, 0.3755, 0.1514, 0.3976, 0.1245, 0.3755, 0.1245, 0.3755, 0.1514, 0.3976, 0.1821, 0.414, 0.1514, 0.3976, 0.1514, 0.3976, 0.1821, 0.414, 0.2188, 0.5142, 0.2188, 0.9858, 0.1875, 0.9858, 0.1875, 0.5142, 0.2154, 0.4241, 0.1821, 0.414, 0.1821, 0.414, 0.2154, 0.4241, 0.2846, 0.4241, 0.25, 0.4275, 0.25, 0.4275, 0.2846, 0.4241, 1.0, 0.5142, 1.0, 0.9858, 0.9688, 0.9858, 0.9688, 0.5142, 0.25, 0.4275, 0.2154, 0.4241, 0.2154, 0.4241, 0.25, 0.4275, 0.9375, 0.5142, 0.9375, 0.9858, 0.9062, 0.9858, 0.9062, 0.5142, 0.9062, 0.5142, 0.9062, 0.9858, 0.875, 0.9858, 0.875, 0.5142, 0.875, 0.5142, 0.875, 0.9858, 0.8438, 0.9858, 0.8438, 0.5142, 0.8437, 0.5142, 0.8438, 0.9858, 0.8125, 0.9858, 0.8125, 0.5142, 0.8125, 0.5142, 0.8125, 0.9858, 0.7813, 0.9858, 0.7812, 0.5142, 0.7812, 0.5142, 0.7812, 0.9858, 0.75, 0.9858, 0.75, 0.5142, 0.75, 0.5142, 0.75, 0.9858, 0.7188, 0.9858, 0.7188, 0.5142, 0.7188, 0.5142, 0.7188, 0.9858, 0.6875, 0.9858, 0.6875, 0.5142, 0.6875, 0.5142, 0.6875, 0.9858, 0.6562, 0.9858, 0.6562, 0.5142, 0.6562, 0.5142, 0.6562, 0.9858, 0.625, 0.9858, 0.625, 0.5142, 0.625, 0.5142, 0.625, 0.9858, 0.5938, 0.9858, 0.5938, 0.5142, 0.5938, 0.5142, 0.5938, 0.9858, 0.5625, 0.9858, 0.5625, 0.5142, 0.5625, 0.5142, 0.5625, 0.9858, 0.5312, 0.9858, 0.5312, 0.5142, 0.5312, 0.5142, 0.5312, 0.9858, 0.5, 0.9858, 0.5, 0.5142, 0.5, 0.5142, 0.5, 0.9858, 0.4688, 0.9858, 0.4688, 0.5142, 0.4688, 0.5142, 0.4688, 0.9858, 0.4375, 0.9858, 0.4375, 0.5142, 0.4375, 0.5142, 0.4375, 0.9858, 0.4063, 0.9858, 0.4062, 0.5142, 0.4062, 0.5142, 0.4062, 0.9858, 0.375, 0.9858, 0.375, 0.5142, 0.375, 0.5142, 0.375, 0.9858, 0.3438, 0.9858, 0.3438, 0.5142, 0.3438, 0.5142, 0.3438, 0.9858, 0.3125, 0.9858, 0.3125, 0.5142, 0.3125, 0.5142, 0.3125, 0.9858, 0.2813, 0.9858, 0.2812, 0.5142, 0.2812, 0.5142, 0.2812, 0.9858, 0.25, 0.9858, 0.25, 0.5142, 0.25, 0.5142, 0.25, 0.9858, 0.2188, 0.9858, 0.2188, 0.5142, 0.07594, 0.2846, 0.07253, 0.25, 0.07253, 0.25, 0.07594, 0.2846, 0.1875, 0.5142, 0.1875, 0.9858, 0.1562, 0.9858, 0.1562, 0.5142, 0.1562, 0.5142, 0.1562, 0.9858, 0.125, 0.9858, 0.125, 0.5142, 0.125, 0.5142, 0.125, 0.9858, 0.09375, 0.9858, 0.09375, 0.5142, 0.09375, 0.5142, 0.09375, 0.9858, 0.0625, 0.9858, 0.0625, 0.5142, 0.0625, 0.5142, 0.0625, 0.9858, 0.03125, 0.9858, 0.03125, 0.5142, 0.28, 0.4009, 0.25, 0.4038, 0.22, 0.4009, 0.1911, 0.3921, 0.1645, 0.3779, 0.1412, 0.3588, 0.1221, 0.3355, 0.1079, 0.3089, 0.09911, 0.28, 0.09615, 0.25, 0.09911, 0.22, 0.1079, 0.1911, 0.1221, 0.1645, 0.1412, 0.1412, 0.1645, 0.1221, 0.1911, 0.1079, 0.22, 0.09911, 0.25, 0.09615, 0.28, 0.09911, 0.3089, 0.1079, 0.3355, 0.1221, 0.3588, 0.1412, 0.3779, 0.1645, 0.3921, 0.1911, 0.4009, 0.22, 0.4038, 0.25, 0.4009, 0.28, 0.3921, 0.3089, 0.3779, 0.3355, 0.3588, 0.3588, 0.3355, 0.3779, 0.3089, 0.3921, 0.9688, 0.5142, 0.9688, 0.9858, 0.9375, 0.9858, 0.9375, 0.5142, 0.4124, 0.1415, 0.3881, 0.1119, 0.4071, 0.09293, 0.4347, 0.1266, 0.05841, 0.2881, 0.06953, 0.3248, 0.04478, 0.335, 0.03214, 0.2933, 0.3881, 0.1119, 0.3585, 0.08758, 0.3734, 0.0653, 0.4071, 0.09293, 0.06953, 0.3248, 0.08758, 0.3585, 0.0653, 0.3734, 0.04478, 0.335, 0.3585, 0.08758, 0.3248, 0.06953, 0.335, 0.04478, 0.3734, 0.0653, 0.25, 0.4453, 0.2881, 0.4416, 0.2933, 0.4679, 0.25, 0.4721, 0.08758, 0.3585, 0.1119, 0.3881, 0.09293, 0.4071, 0.0653, 0.3734, 0.3248, 0.06953, 0.2881, 0.05841, 0.2933, 0.03214, 0.335, 0.04478, 0.2881, 0.4416, 0.3248, 0.4305, 0.335, 0.4552, 0.2933, 0.4679, 0.1119, 0.3881, 0.1415, 0.4124, 0.1266, 0.4347, 0.09293, 0.4071, 0.2881, 0.05841, 0.25, 0.05466, 0.25, 0.02787, 0.2933, 0.03214, 0.3248, 0.4305, 0.3585, 0.4124, 0.3734, 0.4347, 0.335, 0.4552, 0.1415, 0.4124, 0.1752, 0.4305, 0.165, 0.4552, 0.1266, 0.4347, 0.25, 0.05466, 0.2119, 0.05841, 0.2067, 0.03214, 0.25, 0.02787, 0.3585, 0.4124, 0.3881, 0.3881, 0.4071, 0.4071, 0.3734, 0.4347, 0.1752, 0.4305, 0.2119, 0.4416, 0.2067, 0.4679, 0.165, 0.4552, 0.2119, 0.05841, 0.1752, 0.06953, 0.165, 0.04478, 0.2067, 0.03214, 0.3881, 0.3881, 0.4124, 0.3585, 0.4347, 0.3734, 0.4071, 0.4071, 0.2119, 0.4416, 0.25, 0.4453, 0.25, 0.4721, 0.2067, 0.4679, 0.1752, 0.06953, 0.1415, 0.08758, 0.1266, 0.0653, 0.165, 0.04478, 0.4124, 0.3585, 0.4305, 0.3248, 0.4552, 0.335, 0.4347, 0.3734, 0.1415, 0.08758, 0.1119, 0.1119, 0.09293, 0.09293, 0.1266, 0.0653, 0.4305, 0.3248, 0.4416, 0.2881, 0.4679, 0.2933, 0.4552, 0.335, 0.1119, 0.1119, 0.08758, 0.1415, 0.0653, 0.1266, 0.09293, 0.09293, 0.4416, 0.2881, 0.4453, 0.25, 0.4721, 0.25, 0.4679, 0.2933, 0.08758, 0.1415, 0.06953, 0.1752, 0.04478, 0.165, 0.0653, 0.1266, 0.4453, 0.25, 0.4416, 0.2119, 0.4679, 0.2067, 0.4721, 0.25, 0.06953, 0.1752, 0.05841, 0.2119, 0.03214, 0.2067, 0.04478, 0.165, 0.4416, 0.2119, 0.4305, 0.1752, 0.4552, 0.165, 0.4679, 0.2067, 0.05841, 0.2119, 0.05466, 0.25, 0.02787, 0.25, 0.03214, 0.2067, 0.4305, 0.1752, 0.4124, 0.1415, 0.4347, 0.1266, 0.4552, 0.165, 1.0, 0.5142, 0.9688, 0.5142, 0.9689, 0.5, 0.9999, 0.5, 0.7502, 0.49, 0.7966, 0.4854, 0.7944, 0.4734, 0.75, 0.4778, 0.75, 0.4778, 0.7944, 0.4734, 0.7919, 0.4607, 0.75, 0.4648, 0.9689, 0.9929, 0.9999, 0.9929, 0.9998, 1.0, 0.969, 1.0, 0.2958, 0.4809, 0.2502, 0.4854, 0.25, 0.4808, 0.295, 0.4764, 0.295, 0.4764, 0.25, 0.4808, 0.25, 0.4721, 0.2933, 0.4679, 0.9688, 0.5142, 0.9375, 0.5142, 0.9376, 0.5, 0.9686, 0.5, 0.797, 0.4853, 0.8417, 0.4718, 0.8372, 0.4605, 0.7944, 0.4734, 0.7944, 0.4734, 0.8372, 0.4605, 0.8322, 0.4485, 0.7919, 0.4607, 0.9376, 0.9929, 0.9686, 0.9929, 0.9685, 1.0, 0.9377, 1.0, 0.3399, 0.4675, 0.2961, 0.4808, 0.295, 0.4764, 0.3383, 0.4632, 0.3383, 0.4632, 0.295, 0.4764, 0.2933, 0.4679, 0.335, 0.4552, 0.9375, 0.5142, 0.9062, 0.5142, 0.9064, 0.5, 0.9374, 0.5, 0.842, 0.4716, 0.8832, 0.4496, 0.8766, 0.4394, 0.8372, 0.4605, 0.8372, 0.4605, 0.8766, 0.4394, 0.8694, 0.4286, 0.8322, 0.4485, 0.9064, 0.9929, 0.9374, 0.9929, 0.9373, 1.0, 0.9065, 1.0, 0.3806, 0.4458, 0.3402, 0.4674, 0.3383, 0.4632, 0.3782, 0.4419, 0.3782, 0.4419, 0.3383, 0.4632, 0.335, 0.4552, 0.3734, 0.4347, 0.9062, 0.5142, 0.875, 0.5142, 0.8751, 0.5, 0.9061, 0.5, 0.8835, 0.4494, 0.9196, 0.4198, 0.9111, 0.4111, 0.8766, 0.4394, 0.8766, 0.4394, 0.9111, 0.4111, 0.9019, 0.4019, 0.8694, 0.4286, 0.8751, 0.9929, 0.9061, 0.9929, 0.906, 1.0, 0.8752, 1.0, 0.4163, 0.4166, 0.3809, 0.4456, 0.3782, 0.4419, 0.4132, 0.4132, 0.4132, 0.4132, 0.3782, 0.4419, 0.3734, 0.4347, 0.4071, 0.4071, 0.875, 0.5142, 0.8438, 0.5142, 0.8439, 0.5, 0.8749, 0.5, 0.9198, 0.4196, 0.9494, 0.3835, 0.9394, 0.3766, 0.9111, 0.4111, 0.9111, 0.4111, 0.9394, 0.3766, 0.9286, 0.3694, 0.9019, 0.4019, 0.8439, 0.9929, 0.8749, 0.9929, 0.8748, 1.0, 0.844, 1.0, 0.4456, 0.3809, 0.4166, 0.4163, 0.4132, 0.4132, 0.4419, 0.3782, 0.4419, 0.3782, 0.4132, 0.4132, 0.4071, 0.4071, 0.4347, 0.3734, 0.8437, 0.5142, 0.8125, 0.5142, 0.8126, 0.5, 0.8436, 0.5, 0.9496, 0.3832, 0.9716, 0.342, 0.9605, 0.3372, 0.9394, 0.3766, 0.9394, 0.3766, 0.9605, 0.3372, 0.9485, 0.3322, 0.9286, 0.3694, 0.8126, 0.9929, 0.8436, 0.9929, 0.8435, 1.0, 0.8127, 1.0, 0.4674, 0.3402, 0.4458, 0.3806, 0.4419, 0.3782, 0.4632, 0.3383, 0.4632, 0.3383, 0.4419, 0.3782, 0.4347, 0.3734, 0.4552, 0.335, 0.8125, 0.5142, 0.7812, 0.5142, 0.7814, 0.5, 0.8124, 0.5, 0.9718, 0.3417, 0.9853, 0.297, 0.9734, 0.2944, 0.9605, 0.3372, 0.9605, 0.3372, 0.9734, 0.2944, 0.9607, 0.2919, 0.9485, 0.3322, 0.7814, 0.9929, 0.8124, 0.9929, 0.8123, 1.0, 0.7815, 1.0, 0.4808, 0.2961, 0.4675, 0.3399, 0.4632, 0.3383, 0.4764, 0.295, 0.4764, 0.295, 0.4632, 0.3383, 0.4552, 0.335, 0.4679, 0.2933, 0.7812, 0.5142, 0.75, 0.5142, 0.7501, 0.5, 0.7811, 0.5, 0.9854, 0.2966, 0.99, 0.2502, 0.9778, 0.25, 0.9734, 0.2944, 0.9734, 0.2944, 0.9778, 0.25, 0.9648, 0.25, 0.9607, 0.2919, 0.7501, 0.9929, 0.7811, 0.9929, 0.781, 1.0, 0.7502, 1.0, 0.4854, 0.2502, 0.4809, 0.2958, 0.4764, 0.295, 0.4808, 0.25, 0.4808, 0.25, 0.4764, 0.295, 0.4679, 0.2933, 0.4721, 0.25, 0.75, 0.5142, 0.7188, 0.5142, 0.7189, 0.5, 0.7499, 0.5, 0.99, 0.2498, 0.9854, 0.2034, 0.9734, 0.2056, 0.9778, 0.25, 0.9778, 0.25, 0.9734, 0.2056, 0.9607, 0.2081, 0.9648, 0.25, 0.7189, 0.9929, 0.7499, 0.9929, 0.7498, 1.0, 0.719, 1.0, 0.4809, 0.2042, 0.4854, 0.2498, 0.4808, 0.25, 0.4764, 0.205, 0.4764, 0.205, 0.4808, 0.25, 0.4721, 0.25, 0.4679, 0.2067, 0.7188, 0.5142, 0.6875, 0.5142, 0.6876, 0.5, 0.7186, 0.5, 0.9853, 0.203, 0.9718, 0.1583, 0.9605, 0.1628, 0.9734, 0.2056, 0.9734, 0.2056, 0.9605, 0.1628, 0.9485, 0.1678, 0.9607, 0.2081, 0.6876, 0.9929, 0.7186, 0.9929, 0.7185, 1.0, 0.6877, 1.0, 0.4675, 0.1601, 0.4808, 0.2039, 0.4764, 0.205, 0.4632, 0.1617, 0.4632, 0.1617, 0.4764, 0.205, 0.4679, 0.2067, 0.4552, 0.165, 0.6875, 0.5142, 0.6562, 0.5142, 0.6564, 0.5, 0.6874, 0.5, 0.9716, 0.158, 0.9496, 0.1168, 0.9394, 0.1234, 0.9605, 0.1628, 0.9605, 0.1628, 0.9394, 0.1234, 0.9286, 0.1306, 0.9485, 0.1678, 0.6564, 0.9929, 0.6874, 0.9929, 0.6873, 1.0, 0.6565, 1.0, 0.4458, 0.1194, 0.4674, 0.1598, 0.4632, 0.1617, 0.4419, 0.1218, 0.4419, 0.1218, 0.4632, 0.1617, 0.4552, 0.165, 0.4347, 0.1266, 0.6562, 0.5142, 0.625, 0.5142, 0.6251, 0.5, 0.6561, 0.5, 0.9494, 0.1165, 0.9198, 0.08044, 0.9111, 0.08893, 0.9394, 0.1234, 0.9394, 0.1234, 0.9111, 0.08893, 0.9019, 0.09809, 0.9286, 0.1306, 0.6251, 0.9929, 0.6561, 0.9929, 0.656, 1.0, 0.6252, 1.0, 0.4166, 0.08368, 0.4456, 0.1191, 0.4419, 0.1218, 0.4132, 0.0868, 0.4132, 0.0868, 0.4419, 0.1218, 0.4347, 0.1266, 0.4071, 0.09293, 0.625, 0.5142, 0.5938, 0.5142, 0.5939, 0.5, 0.6249, 0.5, 0.9196, 0.08017, 0.8835, 0.05057, 0.8766, 0.0606, 0.9111, 0.08893, 0.9111, 0.08893, 0.8766, 0.0606, 0.8694, 0.07137, 0.9019, 0.09809, 0.5939, 0.9929, 0.6249, 0.9929, 0.6248, 1.0, 0.594, 1.0, 0.3809, 0.05438, 0.4163, 0.08344, 0.4132, 0.0868, 0.3782, 0.0581, 0.3782, 0.0581, 0.4132, 0.0868, 0.4071, 0.09293, 0.3734, 0.0653, 0.5938, 0.5142, 0.5625, 0.5142, 0.5626, 0.5, 0.5936, 0.5, 0.8832, 0.05036, 0.842, 0.02836, 0.8372, 0.03955, 0.8766, 0.0606, 0.8766, 0.0606, 0.8372, 0.03955, 0.8322, 0.05152, 0.8694, 0.07137, 0.5626, 0.9929, 0.5936, 0.9929, 0.5935, 1.0, 0.5627, 1.0, 0.3402, 0.0326, 0.3806, 0.05419, 0.3782, 0.0581, 0.3383, 0.03677, 0.3383, 0.03677, 0.3782, 0.0581, 0.3734, 0.0653, 0.335, 0.04478, 0.5625, 0.5142, 0.5312, 0.5142, 0.5314, 0.5, 0.5624, 0.5, 0.8417, 0.02821, 0.797, 0.01467, 0.7944, 0.02658, 0.8372, 0.03955, 0.8372, 0.03955, 0.7944, 0.02658, 0.7919, 0.03929, 0.8322, 0.05152, 0.5314, 0.9929, 0.5624, 0.9929, 0.5623, 1.0, 0.5315, 1.0, 0.2961, 0.01917, 0.3399, 0.03247, 0.3383, 0.03677, 0.295, 0.02363, 0.295, 0.02363, 0.3383, 0.03677, 0.335, 0.04478, 0.2933, 0.03214, 0.5312, 0.5142, 0.5, 0.5142, 0.5001, 0.5, 0.5311, 0.5, 0.7966, 0.01459, 0.7502, 0.01002, 0.75, 0.02221, 0.7944, 0.02658, 0.7944, 0.02658, 0.75, 0.02221, 0.75, 0.03516, 0.7919, 0.03929, 0.5001, 0.9929, 0.5311, 0.9929, 0.531, 1.0, 0.5002, 1.0, 0.2502, 0.01462, 0.2958, 0.01911, 0.295, 0.02363, 0.25, 0.0192, 0.25, 0.0192, 0.295, 0.02363, 0.2933, 0.03214, 0.25, 0.02787, 0.5, 0.5142, 0.4688, 0.5142, 0.4689, 0.5, 0.4999, 0.5, 0.7498, 0.01002, 0.7034, 0.01459, 0.7056, 0.02658, 0.75, 0.02221, 0.75, 0.02221, 0.7056, 0.02658, 0.7081, 0.03929, 0.75, 0.03516, 0.4689, 0.9929, 0.4999, 0.9929, 0.4998, 1.0, 0.469, 1.0, 0.2042, 0.01911, 0.2498, 0.01462, 0.25, 0.0192, 0.205, 0.02363, 0.205, 0.02363, 0.25, 0.0192, 0.25, 0.02787, 0.2067, 0.03214, 0.4688, 0.5142, 0.4375, 0.5142, 0.4376, 0.5, 0.4686, 0.5, 0.703, 0.01467, 0.6583, 0.02821, 0.6628, 0.03955, 0.7056, 0.02658, 0.7056, 0.02658, 0.6628, 0.03955, 0.6678, 0.05152, 0.7081, 0.03929, 0.4376, 0.9929, 0.4686, 0.9929, 0.4685, 1.0, 0.4377, 1.0, 0.1601, 0.03247, 0.2039, 0.01917, 0.205, 0.02363, 0.1617, 0.03677, 0.1617, 0.03677, 0.205, 0.02363, 0.2067, 0.03214, 0.165, 0.04478, 0.4375, 0.5142, 0.4062, 0.5142, 0.4064, 0.5, 0.4374, 0.5, 0.658, 0.02836, 0.6168, 0.05036, 0.6234, 0.0606, 0.6628, 0.03955, 0.6628, 0.03955, 0.6234, 0.0606, 0.6306, 0.07137, 0.6678, 0.05152, 0.4064, 0.9929, 0.4374, 0.9929, 0.4373, 1.0, 0.4065, 1.0, 0.1194, 0.05419, 0.1598, 0.0326, 0.1617, 0.03677, 0.1218, 0.0581, 0.1218, 0.0581, 0.1617, 0.03677, 0.165, 0.04478, 0.1266, 0.0653, 0.4062, 0.5142, 0.375, 0.5142, 0.3751, 0.5, 0.4061, 0.5, 0.6165, 0.05057, 0.5804, 0.08017, 0.5889, 0.08893, 0.6234, 0.0606, 0.6234, 0.0606, 0.5889, 0.08893, 0.5981, 0.09809, 0.6306, 0.07137, 0.3751, 0.9929, 0.4061, 0.9929, 0.406, 1.0, 0.3752, 1.0, 0.08368, 0.08344, 0.1191, 0.05438, 0.1218, 0.0581, 0.0868, 0.0868, 0.0868, 0.0868, 0.1218, 0.0581, 0.1266, 0.0653, 0.09293, 0.09293, 0.375, 0.5142, 0.3438, 0.5142, 0.3439, 0.5, 0.3749, 0.5, 0.5802, 0.08044, 0.5506, 0.1165, 0.5606, 0.1234, 0.5889, 0.08893, 0.5889, 0.08893, 0.5606, 0.1234, 0.5714, 0.1306, 0.5981, 0.09809, 0.3439, 0.9929, 0.3749, 0.9929, 0.3748, 1.0, 0.344, 1.0, 0.05438, 0.1191, 0.08344, 0.08368, 0.0868, 0.0868, 0.0581, 0.1218, 0.0581, 0.1218, 0.0868, 0.0868, 0.09293, 0.09293, 0.0653, 0.1266, 0.3438, 0.5142, 0.3125, 0.5142, 0.3126, 0.5, 0.3436, 0.5, 0.5504, 0.1168, 0.5284, 0.158, 0.5395, 0.1628, 0.5606, 0.1234, 0.5606, 0.1234, 0.5395, 0.1628, 0.5515, 0.1678, 0.5714, 0.1306, 0.3126, 0.9929, 0.3436, 0.9929, 0.3435, 1.0, 0.3127, 1.0, 0.0326, 0.1598, 0.05419, 0.1194, 0.0581, 0.1218, 0.03677, 0.1617, 0.03677, 0.1617, 0.0581, 0.1218, 0.0653, 0.1266, 0.04478, 0.165, 0.3125, 0.5142, 0.2812, 0.5142, 0.2814, 0.5, 0.3124, 0.5, 0.5282, 0.1583, 0.5147, 0.203, 0.5266, 0.2056, 0.5395, 0.1628, 0.5395, 0.1628, 0.5266, 0.2056, 0.5393, 0.2081, 0.5515, 0.1678, 0.2814, 0.9929, 0.3124, 0.9929, 0.3123, 1.0, 0.2815, 1.0, 0.01917, 0.2039, 0.03247, 0.1601, 0.03677, 0.1617, 0.02363, 0.205, 0.02363, 0.205, 0.03677, 0.1617, 0.04478, 0.165, 0.03214, 0.2067, 0.2812, 0.5142, 0.25, 0.5142, 0.2501, 0.5, 0.2811, 0.5, 0.5146, 0.2034, 0.51, 0.2498, 0.5222, 0.25, 0.5266, 0.2056, 0.5266, 0.2056, 0.5222, 0.25, 0.5352, 0.25, 0.5393, 0.2081, 0.2501, 0.9929, 0.2811, 0.9929, 0.281, 1.0, 0.2502, 1.0, 0.01462, 0.2498, 0.01911, 0.2042, 0.02363, 0.205, 0.0192, 0.25, 0.0192, 0.25, 0.02363, 0.205, 0.03214, 0.2067, 0.02787, 0.25, 0.25, 0.5142, 0.2188, 0.5142, 0.2189, 0.5, 0.2499, 0.5, 0.51, 0.2502, 0.5146, 0.2966, 0.5266, 0.2944, 0.5222, 0.25, 0.5222, 0.25, 0.5266, 0.2944, 0.5393, 0.2919, 0.5352, 0.25, 0.2189, 0.9929, 0.2499, 0.9929, 0.2498, 1.0, 0.219, 1.0, 0.01911, 0.2958, 0.01462, 0.2502, 0.0192, 0.25, 0.02363, 0.295, 0.02363, 0.295, 0.0192, 0.25, 0.02787, 0.25, 0.03214, 0.2933, 0.2188, 0.5142, 0.1875, 0.5142, 0.1876, 0.5, 0.2186, 0.5, 0.5147, 0.297, 0.5282, 0.3417, 0.5395, 0.3372, 0.5266, 0.2944, 0.5266, 0.2944, 0.5395, 0.3372, 0.5515, 0.3322, 0.5393, 0.2919, 0.1876, 0.9929, 0.2186, 0.9929, 0.2185, 1.0, 0.1877, 1.0, 0.03247, 0.3399, 0.01917, 0.2961, 0.02363, 0.295, 0.03677, 0.3383, 0.03677, 0.3383, 0.02363, 0.295, 0.03214, 0.2933, 0.04478, 0.335, 0.1875, 0.5142, 0.1562, 0.5142, 0.1564, 0.5, 0.1874, 0.5, 0.5284, 0.342, 0.5504, 0.3832, 0.5606, 0.3766, 0.5395, 0.3372, 0.5395, 0.3372, 0.5606, 0.3766, 0.5714, 0.3694, 0.5515, 0.3322, 0.1564, 0.9929, 0.1874, 0.9929, 0.1873, 1.0, 0.1565, 1.0, 0.05419, 0.3806, 0.0326, 0.3402, 0.03677, 0.3383, 0.0581, 0.3782, 0.0581, 0.3782, 0.03677, 0.3383, 0.04478, 0.335, 0.0653, 0.3734, 0.1562, 0.5142, 0.125, 0.5142, 0.1251, 0.5, 0.1561, 0.5, 0.5506, 0.3835, 0.5802, 0.4196, 0.5889, 0.4111, 0.5606, 0.3766, 0.5606, 0.3766, 0.5889, 0.4111, 0.5981, 0.4019, 0.5714, 0.3694, 0.1251, 0.9929, 0.1561, 0.9929, 0.156, 1.0, 0.1252, 1.0, 0.08344, 0.4163, 0.05438, 0.3809, 0.0581, 0.3782, 0.0868, 0.4132, 0.0868, 0.4132, 0.0581, 0.3782, 0.0653, 0.3734, 0.09293, 0.4071, 0.125, 0.5142, 0.09375, 0.5142, 0.09388, 0.5, 0.1249, 0.5, 0.5804, 0.4198, 0.6165, 0.4494, 0.6234, 0.4394, 0.5889, 0.4111, 0.5889, 0.4111, 0.6234, 0.4394, 0.6306, 0.4286, 0.5981, 0.4019, 0.09386, 0.9929, 0.1249, 0.9929, 0.1248, 1.0, 0.09397, 1.0, 0.1191, 0.4456, 0.08368, 0.4166, 0.0868, 0.4132, 0.1218, 0.4419, 0.1218, 0.4419, 0.0868, 0.4132, 0.09293, 0.4071, 0.1266, 0.4347, 0.09375, 0.5142, 0.0625, 0.5142, 0.06263, 0.5, 0.09362, 0.5, 0.6168, 0.4496, 0.658, 0.4716, 0.6628, 0.4605, 0.6234, 0.4394, 0.6234, 0.4394, 0.6628, 0.4605, 0.6678, 0.4485, 0.6306, 0.4286, 0.06261, 0.9929, 0.09364, 0.9929, 0.09353, 1.0, 0.06272, 1.0, 0.1598, 0.4674, 0.1194, 0.4458, 0.1218, 0.4419, 0.1617, 0.4632, 0.1617, 0.4632, 0.1218, 0.4419, 0.1266, 0.4347, 0.165, 0.4552, 0.0625, 0.5142, 0.03125, 0.5142, 0.03138, 0.5, 0.06237, 0.5, 0.6583, 0.4718, 0.703, 0.4853, 0.7056, 0.4734, 0.6628, 0.4605, 0.6628, 0.4605, 0.7056, 0.4734, 0.7081, 0.4607, 0.6678, 0.4485, 0.03136, 0.9929, 0.06239, 0.9929, 0.06228, 1.0, 0.03147, 1.0, 0.2039, 0.4808, 0.1601, 0.4675, 0.1617, 0.4632, 0.205, 0.4764, 0.205, 0.4764, 0.1617, 0.4632, 0.165, 0.4552, 0.2067, 0.4679, 0.03125, 0.5142, 0.0, 0.5142, 0.0001287, 0.5, 0.03112, 0.5, 0.7034, 0.4854, 0.7498, 0.49, 0.75, 0.4778, 0.7056, 0.4734, 0.7056, 0.4734, 0.75, 0.4778, 0.75, 0.4648, 0.7081, 0.4607, 0.0001101, 0.9929, 0.03114, 0.9929, 0.03103, 1.0, 0.0002203, 1.0, 0.2498, 0.4854, 0.2042, 0.4809, 0.205, 0.4764, 0.25, 0.4808, 0.25, 0.4808, 0.205, 0.4764, 0.2067, 0.4679, 0.25, 0.4721, 0.2881, 0.4416, 0.25, 0.4453, 0.25, 0.4362, 0.2863, 0.4327, 0.2863, 0.4327, 0.25, 0.4362, 0.25, 0.4275, 0.2846, 0.4241, 0.2846, 0.4241, 0.25, 0.4275, 0.25, 0.4275, 0.2846, 0.4241, 0.3248, 0.4305, 0.2881, 0.4416, 0.2863, 0.4327, 0.3213, 0.4221, 0.3213, 0.4221, 0.2863, 0.4327, 0.2846, 0.4241, 0.3179, 0.414, 0.3179, 0.414, 0.2846, 0.4241, 0.2846, 0.4241, 0.3179, 0.414, 0.3585, 0.4124, 0.3248, 0.4305, 0.3213, 0.4221, 0.3535, 0.4048, 0.3535, 0.4048, 0.3213, 0.4221, 0.3179, 0.414, 0.3486, 0.3976, 0.3486, 0.3976, 0.3179, 0.414, 0.3179, 0.414, 0.3486, 0.3976, 0.3881, 0.3881, 0.3585, 0.4124, 0.3535, 0.4048, 0.3817, 0.3817, 0.3817, 0.3817, 0.3535, 0.4048, 0.3486, 0.3976, 0.3755, 0.3755, 0.3755, 0.3755, 0.3486, 0.3976, 0.3486, 0.3976, 0.3755, 0.3755, 0.4124, 0.3585, 0.3881, 0.3881, 0.3817, 0.3817, 0.4048, 0.3535, 0.4048, 0.3535, 0.3817, 0.3817, 0.3755, 0.3755, 0.3976, 0.3486, 0.3976, 0.3486, 0.3755, 0.3755, 0.3755, 0.3755, 0.3976, 0.3486, 0.4305, 0.3248, 0.4124, 0.3585, 0.4048, 0.3535, 0.4221, 0.3213, 0.4221, 0.3213, 0.4048, 0.3535, 0.3976, 0.3486, 0.414, 0.3179, 0.414, 0.3179, 0.3976, 0.3486, 0.3976, 0.3486, 0.414, 0.3179, 0.4416, 0.2881, 0.4305, 0.3248, 0.4221, 0.3213, 0.4327, 0.2863, 0.4327, 0.2863, 0.4221, 0.3213, 0.414, 0.3179, 0.4241, 0.2846, 0.4241, 0.2846, 0.414, 0.3179, 0.414, 0.3179, 0.4241, 0.2846, 0.4453, 0.25, 0.4416, 0.2881, 0.4327, 0.2863, 0.4362, 0.25, 0.4362, 0.25, 0.4327, 0.2863, 0.4241, 0.2846, 0.4275, 0.25, 0.4275, 0.25, 0.4241, 0.2846, 0.4241, 0.2846, 0.4275, 0.25, 0.4416, 0.2119, 0.4453, 0.25, 0.4362, 0.25, 0.4327, 0.2137, 0.4327, 0.2137, 0.4362, 0.25, 0.4275, 0.25, 0.4241, 0.2154, 0.4241, 0.2154, 0.4275, 0.25, 0.4275, 0.25, 0.4241, 0.2154, 0.4305, 0.1752, 0.4416, 0.2119, 0.4327, 0.2137, 0.4221, 0.1787, 0.4221, 0.1787, 0.4327, 0.2137, 0.4241, 0.2154, 0.414, 0.1821, 0.414, 0.1821, 0.4241, 0.2154, 0.4241, 0.2154, 0.414, 0.1821, 0.4124, 0.1415, 0.4305, 0.1752, 0.4221, 0.1787, 0.4048, 0.1465, 0.4048, 0.1465, 0.4221, 0.1787, 0.414, 0.1821, 0.3976, 0.1514, 0.3976, 0.1514, 0.414, 0.1821, 0.414, 0.1821, 0.3976, 0.1514, 0.3881, 0.1119, 0.4124, 0.1415, 0.4048, 0.1465, 0.3817, 0.1183, 0.3817, 0.1183, 0.4048, 0.1465, 0.3976, 0.1514, 0.3755, 0.1245, 0.3755, 0.1245, 0.3976, 0.1514, 0.3976, 0.1514, 0.3755, 0.1245, 0.3585, 0.08758, 0.3881, 0.1119, 0.3817, 0.1183, 0.3535, 0.09515, 0.3535, 0.09515, 0.3817, 0.1183, 0.3755, 0.1245, 0.3486, 0.1024, 0.3486, 0.1024, 0.3755, 0.1245, 0.3755, 0.1245, 0.3486, 0.1024, 0.3248, 0.06953, 0.3585, 0.08758, 0.3535, 0.09515, 0.3213, 0.07794, 0.3213, 0.07794, 0.3535, 0.09515, 0.3486, 0.1024, 0.3179, 0.08602, 0.3179, 0.08602, 0.3486, 0.1024, 0.3486, 0.1024, 0.3179, 0.08604, 0.2881, 0.05841, 0.3248, 0.06953, 0.3213, 0.07794, 0.2863, 0.06735, 0.2863, 0.06735, 0.3213, 0.07794, 0.3179, 0.08602, 0.2846, 0.07592, 0.2846, 0.07592, 0.3179, 0.08602, 0.3179, 0.08604, 0.2846, 0.07594, 0.25, 0.05466, 0.2881, 0.05841, 0.2863, 0.06735, 0.25, 0.06377, 0.25, 0.06377, 0.2863, 0.06735, 0.2846, 0.07592, 0.25, 0.07251, 0.25, 0.07251, 0.2846, 0.07592, 0.2846, 0.07594, 0.25, 0.07253, 0.2119, 0.05841, 0.25, 0.05466, 0.25, 0.06377, 0.2137, 0.06735, 0.2137, 0.06735, 0.25, 0.06377, 0.25, 0.07251, 0.2154, 0.07592, 0.2154, 0.07592, 0.25, 0.07251, 0.25, 0.07253, 0.2154, 0.07594, 0.1752, 0.06953, 0.2119, 0.05841, 0.2137, 0.06735, 0.1787, 0.07794, 0.1787, 0.07794, 0.2137, 0.06735, 0.2154, 0.07592, 0.1821, 0.08602, 0.1821, 0.08602, 0.2154, 0.07592, 0.2154, 0.07594, 0.1821, 0.08604, 0.1415, 0.08758, 0.1752, 0.06953, 0.1787, 0.07794, 0.1465, 0.09515, 0.1465, 0.09515, 0.1787, 0.07794, 0.1821, 0.08602, 0.1514, 0.1024, 0.1514, 0.1024, 0.1821, 0.08602, 0.1821, 0.08604, 0.1514, 0.1024, 0.1119, 0.1119, 0.1415, 0.08758, 0.1465, 0.09515, 0.1183, 0.1183, 0.1183, 0.1183, 0.1465, 0.09515, 0.1514, 0.1024, 0.1245, 0.1245, 0.1245, 0.1245, 0.1514, 0.1024, 0.1514, 0.1024, 0.1245, 0.1245, 0.08758, 0.1415, 0.1119, 0.1119, 0.1183, 0.1183, 0.09515, 0.1465, 0.09515, 0.1465, 0.1183, 0.1183, 0.1245, 0.1245, 0.1024, 0.1514, 0.1024, 0.1514, 0.1245, 0.1245, 0.1245, 0.1245, 0.1024, 0.1514, 0.06953, 0.1752, 0.08758, 0.1415, 0.09515, 0.1465, 0.07794, 0.1787, 0.07794, 0.1787, 0.09515, 0.1465, 0.1024, 0.1514, 0.08602, 0.1821, 0.08602, 0.1821, 0.1024, 0.1514, 0.1024, 0.1514, 0.08604, 0.1821, 0.05841, 0.2119, 0.06953, 0.1752, 0.07794, 0.1787, 0.06735, 0.2137, 0.06735, 0.2137, 0.07794, 0.1787, 0.08602, 0.1821, 0.07592, 0.2154, 0.07592, 0.2154, 0.08602, 0.1821, 0.08604, 0.1821, 0.07594, 0.2154, 0.05466, 0.25, 0.05841, 0.2119, 0.06735, 0.2137, 0.06377, 0.25, 0.06377, 0.25, 0.06735, 0.2137, 0.07592, 0.2154, 0.07251, 0.25, 0.07251, 0.25, 0.07592, 0.2154, 0.07594, 0.2154, 0.07253, 0.25, 0.05841, 0.2881, 0.05466, 0.25, 0.06377, 0.25, 0.06735, 0.2863, 0.06735, 0.2863, 0.06377, 0.25, 0.07251, 0.25, 0.07592, 0.2846, 0.07592, 0.2846, 0.07251, 0.25, 0.07253, 0.25, 0.07594, 0.2846, 0.06953, 0.3248, 0.05841, 0.2881, 0.06735, 0.2863, 0.07794, 0.3213, 0.07794, 0.3213, 0.06735, 0.2863, 0.07592, 0.2846, 0.08602, 0.3179, 0.08602, 0.3179, 0.07592, 0.2846, 0.07594, 0.2846, 0.08604, 0.3179, 0.08758, 0.3585, 0.06953, 0.3248, 0.07794, 0.3213, 0.09515, 0.3535, 0.09515, 0.3535, 0.07794, 0.3213, 0.08602, 0.3179, 0.1024, 0.3486, 0.1024, 0.3486, 0.08602, 0.3179, 0.08604, 0.3179, 0.1024, 0.3486, 0.1119, 0.3881, 0.08758, 0.3585, 0.09515, 0.3535, 0.1183, 0.3817, 0.1183, 0.3817, 0.09515, 0.3535, 0.1024, 0.3486, 0.1245, 0.3755, 0.1245, 0.3755, 0.1024, 0.3486, 0.1024, 0.3486, 0.1245, 0.3755, 0.1415, 0.4124, 0.1119, 0.3881, 0.1183, 0.3817, 0.1465, 0.4048, 0.1465, 0.4048, 0.1183, 0.3817, 0.1245, 0.3755, 0.1514, 0.3976, 0.1514, 0.3976, 0.1245, 0.3755, 0.1245, 0.3755, 0.1514, 0.3976, 0.1752, 0.4305, 0.1415, 0.4124, 0.1465, 0.4048, 0.1787, 0.4221, 0.1787, 0.4221, 0.1465, 0.4048, 0.1514, 0.3976, 0.1821, 0.414, 0.1821, 0.414, 0.1514, 0.3976, 0.1514, 0.3976, 0.1821, 0.414, 0.2119, 0.4416, 0.1752, 0.4305, 0.1787, 0.4221, 0.2137, 0.4327, 0.2137, 0.4327, 0.1787, 0.4221, 0.1821, 0.414, 0.2154, 0.4241, 0.2154, 0.4241, 0.1821, 0.414, 0.1821, 0.414, 0.2154, 0.4241, 0.25, 0.4453, 0.2119, 0.4416, 0.2137, 0.4327, 0.25, 0.4362, 0.25, 0.4362, 0.2137, 0.4327, 0.2154, 0.4241, 0.25, 0.4275, 0.25, 0.4275, 0.2154, 0.4241, 0.2154, 0.4241, 0.25, 0.4275, 0.2846, 0.4241, 0.25, 0.4275, 0.25, 0.4274, 0.2846, 0.424, 0.2846, 0.424, 0.25, 0.4274, 0.25, 0.4159, 0.2824, 0.4127, 0.2824, 0.4127, 0.25, 0.4159, 0.25, 0.4038, 0.28, 0.4009, 0.3179, 0.414, 0.2846, 0.4241, 0.2846, 0.424, 0.3179, 0.4139, 0.3179, 0.4139, 0.2846, 0.424, 0.2824, 0.4127, 0.3135, 0.4033, 0.3135, 0.4033, 0.2824, 0.4127, 0.28, 0.4009, 0.3089, 0.3921, 0.3486, 0.3976, 0.3179, 0.414, 0.3179, 0.4139, 0.3486, 0.3975, 0.3486, 0.3975, 0.3179, 0.4139, 0.3135, 0.4033, 0.3422, 0.3879, 0.3422, 0.3879, 0.3135, 0.4033, 0.3089, 0.3921, 0.3355, 0.3779, 0.3755, 0.3755, 0.3486, 0.3976, 0.3486, 0.3975, 0.3755, 0.3755, 0.3755, 0.3755, 0.3486, 0.3975, 0.3422, 0.3879, 0.3673, 0.3673, 0.3673, 0.3673, 0.3422, 0.3879, 0.3355, 0.3779, 0.3588, 0.3588, 0.3976, 0.3486, 0.3755, 0.3755, 0.3755, 0.3755, 0.3975, 0.3486, 0.3975, 0.3486, 0.3755, 0.3755, 0.3673, 0.3673, 0.3879, 0.3422, 0.3879, 0.3422, 0.3673, 0.3673, 0.3588, 0.3588, 0.3779, 0.3355, 0.414, 0.3179, 0.3976, 0.3486, 0.3975, 0.3486, 0.4139, 0.3179, 0.4139, 0.3179, 0.3975, 0.3486, 0.3879, 0.3422, 0.4033, 0.3135, 0.4033, 0.3135, 0.3879, 0.3422, 0.3779, 0.3355, 0.3921, 0.3089, 0.4241, 0.2846, 0.414, 0.3179, 0.4139, 0.3179, 0.424, 0.2846, 0.424, 0.2846, 0.4139, 0.3179, 0.4033, 0.3135, 0.4127, 0.2824, 0.4127, 0.2824, 0.4033, 0.3135, 0.3921, 0.3089, 0.4009, 0.28, 0.4275, 0.25, 0.4241, 0.2846, 0.424, 0.2846, 0.4274, 0.25, 0.4274, 0.25, 0.424, 0.2846, 0.4127, 0.2824, 0.4159, 0.25, 0.4159, 0.25, 0.4127, 0.2824, 0.4009, 0.28, 0.4038, 0.25, 0.4241, 0.2154, 0.4275, 0.25, 0.4274, 0.25, 0.424, 0.2154, 0.424, 0.2154, 0.4274, 0.25, 0.4159, 0.25, 0.4127, 0.2176, 0.4127, 0.2176, 0.4159, 0.25, 0.4038, 0.25, 0.4009, 0.22, 0.414, 0.1821, 0.4241, 0.2154, 0.424, 0.2154, 0.4139, 0.1821, 0.4139, 0.1821, 0.424, 0.2154, 0.4127, 0.2176, 0.4033, 0.1865, 0.4033, 0.1865, 0.4127, 0.2176, 0.4009, 0.22, 0.3921, 0.1911, 0.3976, 0.1514, 0.414, 0.1821, 0.4139, 0.1821, 0.3975, 0.1514, 0.3975, 0.1514, 0.4139, 0.1821, 0.4033, 0.1865, 0.3879, 0.1578, 0.3879, 0.1578, 0.4033, 0.1865, 0.3921, 0.1911, 0.3779, 0.1645, 0.3755, 0.1245, 0.3976, 0.1514, 0.3975, 0.1514, 0.3755, 0.1245, 0.3755, 0.1245, 0.3975, 0.1514, 0.3879, 0.1578, 0.3673, 0.1327, 0.3673, 0.1327, 0.3879, 0.1578, 0.3779, 0.1645, 0.3588, 0.1412, 0.3486, 0.1024, 0.3755, 0.1245, 0.3755, 0.1245, 0.3486, 0.1025, 0.3486, 0.1025, 0.3755, 0.1245, 0.3673, 0.1327, 0.3422, 0.1121, 0.3422, 0.1121, 0.3673, 0.1327, 0.3588, 0.1412, 0.3355, 0.1221, 0.3179, 0.08604, 0.3486, 0.1024, 0.3486, 0.1025, 0.3179, 0.08607, 0.3179, 0.08607, 0.3486, 0.1025, 0.3422, 0.1121, 0.3135, 0.09674, 0.3135, 0.09674, 0.3422, 0.1121, 0.3355, 0.1221, 0.3089, 0.1079, 0.2846, 0.07594, 0.3179, 0.08604, 0.3179, 0.08607, 0.2846, 0.07597, 0.2846, 0.07597, 0.3179, 0.08607, 0.3135, 0.09674, 0.2824, 0.0873, 0.2824, 0.0873, 0.3135, 0.09674, 0.3089, 0.1079, 0.28, 0.09911, 0.25, 0.07253, 0.2846, 0.07594, 0.2846, 0.07597, 0.25, 0.07256, 0.25, 0.07256, 0.2846, 0.07597, 0.2824, 0.0873, 0.25, 0.08411, 0.25, 0.08411, 0.2824, 0.0873, 0.28, 0.09911, 0.25, 0.09615, 0.2154, 0.07594, 0.25, 0.07253, 0.25, 0.07256, 0.2154, 0.07597, 0.2154, 0.07597, 0.25, 0.07256, 0.25, 0.08411, 0.2176, 0.0873, 0.2176, 0.0873, 0.25, 0.08411, 0.25, 0.09615, 0.22, 0.09911, 0.1821, 0.08604, 0.2154, 0.07594, 0.2154, 0.07597, 0.1821, 0.08607, 0.1821, 0.08607, 0.2154, 0.07597, 0.2176, 0.0873, 0.1865, 0.09674, 0.1865, 0.09674, 0.2176, 0.0873, 0.22, 0.09911, 0.1911, 0.1079, 0.1514, 0.1024, 0.1821, 0.08604, 0.1821, 0.08607, 0.1514, 0.1025, 0.1514, 0.1025, 0.1821, 0.08607, 0.1865, 0.09674, 0.1578, 0.1121, 0.1578, 0.1121, 0.1865, 0.09674, 0.1911, 0.1079, 0.1645, 0.1221, 0.1245, 0.1245, 0.1514, 0.1024, 0.1514, 0.1025, 0.1245, 0.1245, 0.1245, 0.1245, 0.1514, 0.1025, 0.1578, 0.1121, 0.1327, 0.1327, 0.1327, 0.1327, 0.1578, 0.1121, 0.1645, 0.1221, 0.1412, 0.1412, 0.1024, 0.1514, 0.1245, 0.1245, 0.1245, 0.1245, 0.1025, 0.1514, 0.1025, 0.1514, 0.1245, 0.1245, 0.1327, 0.1327, 0.1121, 0.1578, 0.1121, 0.1578, 0.1327, 0.1327, 0.1412, 0.1412, 0.1221, 0.1645, 0.08604, 0.1821, 0.1024, 0.1514, 0.1025, 0.1514, 0.08607, 0.1821, 0.08607, 0.1821, 0.1025, 0.1514, 0.1121, 0.1578, 0.09674, 0.1865, 0.09674, 0.1865, 0.1121, 0.1578, 0.1221, 0.1645, 0.1079, 0.1911, 0.07594, 0.2154, 0.08604, 0.1821, 0.08607, 0.1821, 0.07597, 0.2154, 0.07597, 0.2154, 0.08607, 0.1821, 0.09674, 0.1865, 0.0873, 0.2176, 0.0873, 0.2176, 0.09674, 0.1865, 0.1079, 0.1911, 0.09911, 0.22, 0.07253, 0.25, 0.07594, 0.2154, 0.07597, 0.2154, 0.07256, 0.25, 0.07256, 0.25, 0.07597, 0.2154, 0.0873, 0.2176, 0.08411, 0.25, 0.08411, 0.25, 0.0873, 0.2176, 0.09911, 0.22, 0.09615, 0.25, 0.07594, 0.2846, 0.07253, 0.25, 0.07256, 0.25, 0.07597, 0.2846, 0.07597, 0.2846, 0.07256, 0.25, 0.08411, 0.25, 0.0873, 0.2824, 0.0873, 0.2824, 0.08411, 0.25, 0.09615, 0.25, 0.09911, 0.28, 0.08604, 0.3179, 0.07594, 0.2846, 0.07597, 0.2846, 0.08607, 0.3179, 0.08607, 0.3179, 0.07597, 0.2846, 0.0873, 0.2824, 0.09674, 0.3135, 0.09674, 0.3135, 0.0873, 0.2824, 0.09911, 0.28, 0.1079, 0.3089, 0.1024, 0.3486, 0.08604, 0.3179, 0.08607, 0.3179, 0.1025, 0.3486, 0.1025, 0.3486, 0.08607, 0.3179, 0.09674, 0.3135, 0.1121, 0.3422, 0.1121, 0.3422, 0.09674, 0.3135, 0.1079, 0.3089, 0.1221, 0.3355, 0.1245, 0.3755, 0.1024, 0.3486, 0.1025, 0.3486, 0.1245, 0.3755, 0.1245, 0.3755, 0.1025, 0.3486, 0.1121, 0.3422, 0.1327, 0.3673, 0.1327, 0.3673, 0.1121, 0.3422, 0.1221, 0.3355, 0.1412, 0.3588, 0.1514, 0.3976, 0.1245, 0.3755, 0.1245, 0.3755, 0.1514, 0.3975, 0.1514, 0.3975, 0.1245, 0.3755, 0.1327, 0.3673, 0.1578, 0.3879, 0.1578, 0.3879, 0.1327, 0.3673, 0.1412, 0.3588, 0.1645, 0.3779, 0.1821, 0.414, 0.1514, 0.3976, 0.1514, 0.3975, 0.1821, 0.4139, 0.1821, 0.4139, 0.1514, 0.3975, 0.1578, 0.3879, 0.1865, 0.4033, 0.1865, 0.4033, 0.1578, 0.3879, 0.1645, 0.3779, 0.1911, 0.3921, 0.2154, 0.4241, 0.1821, 0.414, 0.1821, 0.4139, 0.2154, 0.424, 0.2154, 0.424, 0.1821, 0.4139, 0.1865, 0.4033, 0.2176, 0.4127, 0.2176, 0.4127, 0.1865, 0.4033, 0.1911, 0.3921, 0.22, 0.4009, 0.25, 0.4275, 0.2154, 0.4241, 0.2154, 0.424, 0.25, 0.4274, 0.25, 0.4274, 0.2154, 0.424, 0.2176, 0.4127, 0.25, 0.4159, 0.25, 0.4159, 0.2176, 0.4127, 0.22, 0.4009, 0.25, 0.4038, 0.75, 0.4648, 0.7919, 0.4607, 0.8322, 0.4485, 0.8694, 0.4286, 0.9019, 0.4019, 0.9286, 0.3694, 0.9485, 0.3322, 0.9607, 0.2919, 0.9648, 0.25, 0.9607, 0.2081, 0.9485, 0.1678, 0.9286, 0.1306, 0.9019, 0.09809, 0.8694, 0.07137, 0.8322, 0.05152, 0.7919, 0.03929, 0.75, 0.03516, 0.7081, 0.03929, 0.6678, 0.05152, 0.6306, 0.07137, 0.5981, 0.09809, 0.5714, 0.1306, 0.5515, 0.1678, 0.5393, 0.2081, 0.5352, 0.25, 0.5393, 0.2919, 0.5515, 0.3322, 0.5714, 0.3694, 0.5981, 0.4019, 0.6306, 0.4286, 0.6678, 0.4485, 0.7081, 0.4607, 0.2497, 0.49, 0.2035, 0.4854, 0.2042, 0.4809, 0.2498, 0.4854, 0.2029, 0.4853, 0.1585, 0.4718, 0.1601, 0.4675, 0.2039, 0.4808, 0.1579, 0.4716, 0.117, 0.4497, 0.1194, 0.4458, 0.1598, 0.4674, 0.1164, 0.4493, 0.08055, 0.4199, 0.08368, 0.4166, 0.1191, 0.4456, 0.08008, 0.4194, 0.05066, 0.3836, 0.05438, 0.3809, 0.08344, 0.4163, 0.05029, 0.383, 0.02843, 0.3421, 0.0326, 0.3402, 0.05419, 0.3806, 0.02817, 0.3415, 0.01471, 0.2971, 0.01917, 0.2961, 0.03247, 0.3399, 0.01458, 0.2965, 0.01003, 0.2503, 0.01462, 0.2502, 0.01911, 0.2958, 0.01003, 0.2497, 0.01458, 0.2035, 0.01911, 0.2042, 0.01462, 0.2498, 0.01471, 0.2029, 0.02817, 0.1585, 0.03247, 0.1601, 0.01917, 0.2039, 0.02843, 0.1579, 0.05029, 0.117, 0.05419, 0.1194, 0.0326, 0.1598, 0.05066, 0.1164, 0.08008, 0.08055, 0.08344, 0.08368, 0.05438, 0.1191, 0.08055, 0.08008, 0.1164, 0.05066, 0.1191, 0.05438, 0.08368, 0.08344, 0.117, 0.05029, 0.1579, 0.02843, 0.1598, 0.0326, 0.1194, 0.05419, 0.1585, 0.02817, 0.2029, 0.01471, 0.2039, 0.01917, 0.1601, 0.03247, 0.2035, 0.01458, 0.2497, 0.01003, 0.2498, 0.01462, 0.2042, 0.01911, 0.2503, 0.01003, 0.2965, 0.01458, 0.2958, 0.01911, 0.2502, 0.01462, 0.2971, 0.01471, 0.3415, 0.02817, 0.3399, 0.03247, 0.2961, 0.01917, 0.3421, 0.02843, 0.383, 0.05029, 0.3806, 0.05419, 0.3402, 0.0326, 0.3836, 0.05066, 0.4194, 0.08008, 0.4163, 0.08344, 0.3809, 0.05438, 0.4199, 0.08055, 0.4493, 0.1164, 0.4456, 0.1191, 0.4166, 0.08368, 0.4497, 0.117, 0.4716, 0.1579, 0.4674, 0.1598, 0.4458, 0.1194, 0.4718, 0.1585, 0.4853, 0.2029, 0.4808, 0.2039, 0.4675, 0.1601, 0.4854, 0.2035, 0.49, 0.2497, 0.4854, 0.2498, 0.4809, 0.2042, 0.49, 0.2503, 0.4854, 0.2965, 0.4809, 0.2958, 0.4854, 0.2502, 0.4853, 0.2971, 0.4718, 0.3415, 0.4675, 0.3399, 0.4808, 0.2961, 0.4716, 0.3421, 0.4497, 0.383, 0.4458, 0.3806, 0.4674, 0.3402, 0.4493, 0.3836, 0.4199, 0.4194, 0.4166, 0.4163, 0.4456, 0.3809, 0.4194, 0.4199, 0.3836, 0.4493, 0.3809, 0.4456, 0.4163, 0.4166, 0.383, 0.4497, 0.3421, 0.4716, 0.3402, 0.4674, 0.3806, 0.4458, 0.3415, 0.4718, 0.2971, 0.4853, 0.2961, 0.4808, 0.3399, 0.4675, 0.2965, 0.4854, 0.2503, 0.49, 0.2502, 0.4854, 0.2958, 0.4809, 0.0, 0.9858, 0.03125, 0.9858, 0.03114, 0.9929, 0.0001101, 0.9929, 0.03125, 0.9858, 0.0625, 0.9858, 0.06239, 0.9929, 0.03136, 0.9929, 0.0625, 0.9858, 0.09375, 0.9858, 0.09364, 0.9929, 0.06261, 0.9929, 0.09375, 0.9858, 0.125, 0.9858, 0.1249, 0.9929, 0.09386, 0.9929, 0.125, 0.9858, 0.1562, 0.9858, 0.1561, 0.9929, 0.1251, 0.9929, 0.1562, 0.9858, 0.1875, 0.9858, 0.1874, 0.9929, 0.1564, 0.9929, 0.1875, 0.9858, 0.2188, 0.9858, 0.2186, 0.9929, 0.1876, 0.9929, 0.2188, 0.9858, 0.25, 0.9858, 0.2499, 0.9929, 0.2189, 0.9929, 0.25, 0.9858, 0.2812, 0.9858, 0.2811, 0.9929, 0.2501, 0.9929, 0.2813, 0.9858, 0.3125, 0.9858, 0.3124, 0.9929, 0.2814, 0.9929, 0.3125, 0.9858, 0.3438, 0.9858, 0.3436, 0.9929, 0.3126, 0.9929, 0.3438, 0.9858, 0.375, 0.9858, 0.3749, 0.9929, 0.3439, 0.9929, 0.375, 0.9858, 0.4062, 0.9858, 0.4061, 0.9929, 0.3751, 0.9929, 0.4063, 0.9858, 0.4375, 0.9858, 0.4374, 0.9929, 0.4064, 0.9929, 0.4375, 0.9858, 0.4688, 0.9858, 0.4686, 0.9929, 0.4376, 0.9929, 0.4688, 0.9858, 0.5, 0.9858, 0.4999, 0.9929, 0.4689, 0.9929, 0.5, 0.9858, 0.5312, 0.9858, 0.5311, 0.9929, 0.5001, 0.9929, 0.5312, 0.9858, 0.5625, 0.9858, 0.5624, 0.9929, 0.5314, 0.9929, 0.5625, 0.9858, 0.5938, 0.9858, 0.5936, 0.9929, 0.5626, 0.9929, 0.5938, 0.9858, 0.625, 0.9858, 0.6249, 0.9929, 0.5939, 0.9929, 0.625, 0.9858, 0.6562, 0.9858, 0.6561, 0.9929, 0.6251, 0.9929, 0.6562, 0.9858, 0.6875, 0.9858, 0.6874, 0.9929, 0.6564, 0.9929, 0.6875, 0.9858, 0.7188, 0.9858, 0.7186, 0.9929, 0.6876, 0.9929, 0.7188, 0.9858, 0.75, 0.9858, 0.7499, 0.9929, 0.7189, 0.9929, 0.75, 0.9858, 0.7812, 0.9858, 0.7811, 0.9929, 0.7501, 0.9929, 0.7813, 0.9858, 0.8125, 0.9858, 0.8124, 0.9929, 0.7814, 0.9929, 0.8125, 0.9858, 0.8438, 0.9858, 0.8436, 0.9929, 0.8126, 0.9929, 0.8438, 0.9858, 0.875, 0.9858, 0.8749, 0.9929, 0.8439, 0.9929, 0.875, 0.9858, 0.9062, 0.9858, 0.9061, 0.9929, 0.8751, 0.9929, 0.9062, 0.9858, 0.9375, 0.9858, 0.9374, 0.9929, 0.9064, 0.9929, 0.9375, 0.9858, 0.9688, 0.9858, 0.9686, 0.9929, 0.9376, 0.9929, 0.9688, 0.9858, 1.0, 0.9858, 0.9999, 0.9929, 0.9689, 0.9929])
me_cylinder_001.update()

# ---- objects
ob_cylinder = bpy.data.objects.new('Cylinder', me_cylinder_001)

# ---- transforms, parenting, visibility, modifiers, constraints
ob_cylinder.location = (0.0, 0.0, 0.0)
_m = ob_cylinder.modifiers.new('Auto Smooth', 'NODES')
_m.node_group = ng_auto_smooth
_gi = [s.identifier for s in ng_auto_smooth.interface.items_tree if s.item_type == 'SOCKET' and s.in_out == 'INPUT']
_m[_gi[1]] = 0.5236  # Angle

# ---- collection membership
col_collection.objects.link(ob_cylinder)

# ---- scene / render settings (as saved in the file)
scene.frame_start = 1; scene.frame_end = 250; scene.frame_set(1)
scene.render.engine = 'BLENDER_EEVEE_NEXT'
scene.cycles.sampling_pattern = 'TABULATED_SOBOL'
scene.cycles.use_light_tree = False
scene.view_settings.view_transform = 'Filmic'
bpy.context.view_layer.update()

# ---- added for rendering (the .blend has no active camera and no usable light): camera, sun
cam_auto = bpy.data.cameras.new('AutoCamera')
cam_auto.lens = 50.0
cam_auto.sensor_width = 36.0
cam_auto.clip_end = 1000.0
ob_auto_camera = bpy.data.objects.new('AutoCamera', cam_auto)
scene.collection.objects.link(ob_auto_camera)
ob_auto_camera.location = (1.23774, -1.48529, 1.44075)
ob_auto_camera.rotation_euler = (1.09748, -7.21219e-08, 0.694738)
scene.camera = ob_auto_camera
light_auto_sun = bpy.data.lights.new('AutoSun', 'SUN')
light_auto_sun.energy = 3.0
light_auto_sun.angle = 0.0523599
ob_auto_sun = bpy.data.objects.new('AutoSun', light_auto_sun)
scene.collection.objects.link(ob_auto_sun)
ob_auto_sun.rotation_euler = (0.872665, 0.174533, 0.523599)
bpy.context.view_layer.update()

